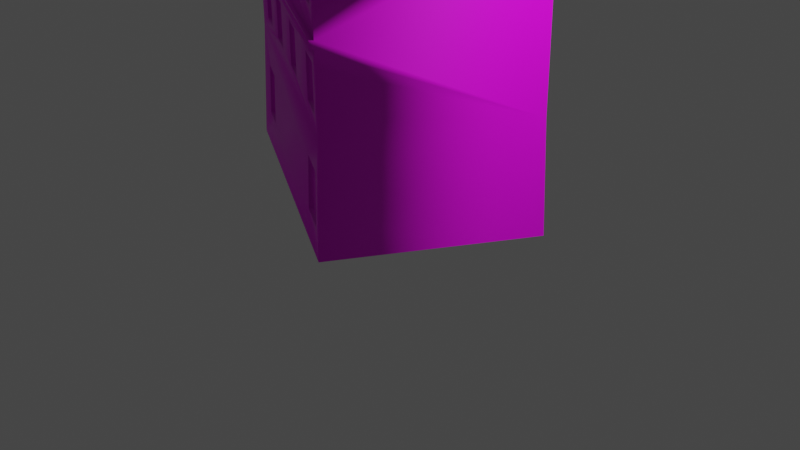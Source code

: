 # Source: lab7b.blend  (saved by Blender 4.1.24; exported with 4.5.12 LTS)
import bpy
from mathutils import Matrix  # noqa: F401  (used for matrix-valued properties, if any)

bpy.ops.wm.read_factory_settings(use_empty=True)
scene = bpy.context.scene
scene.name = 'Scene'

# ---- collections
col_collection = bpy.data.collections.new('Collection'); scene.collection.children.link(col_collection)

# ---- images (referenced by path relative to the original .blend; pixels are not part of the script)
import os
ASSET_DIR = os.environ.get("B2B_ASSET_DIR", "")  # directory of the original .blend (textures are referenced by path, not embedded)
HERE = os.path.dirname(os.path.abspath(__file__))  # packed textures are extracted next to this script under _unpacked/

def load_image(name, relpath, width, height, colorspace="sRGB"):
    """Load a texture the original file referenced (path relative to the .blend, or extracted next to this script)."""
    p = next((c for c in (os.path.join(HERE, relpath), os.path.join(ASSET_DIR, relpath)) if relpath and os.path.exists(c)), "")
    if p:
        img = bpy.data.images.load(p, check_existing=True)
        img.name = name
    else:  # same state as the original file: an image datablock whose file is absent (Cycles renders it pink)
        img = bpy.data.images.new(name, width, height)
        img.source = "FILE"
        img.filepath = "//" + (relpath or name)
    img.colorspace_settings.name = colorspace
    return img
img_texture_8_jpg = load_image('texture_8.JPG', 'texture_8.JPG', 1024, 1024, 'sRGB')

# ---- materials (node trees are filled in below, after node groups)
mat_material_10_texture_8_jpg = bpy.data.materials.new('material_10_texture_8.JPG')
mat_material_10_texture_8_jpg.use_transparent_shadow = False
mat_material_10_texture_8_jpg.diffuse_color = (0.64, 0.64, 0.64, 1.0)
mat_material_10_texture_8_jpg.roughness = 0.5

# ---- material node trees
mat_material_10_texture_8_jpg.use_nodes = True; mat_material_10_texture_8_jpg.node_tree.nodes.clear()
_N = mat_material_10_texture_8_jpg.node_tree.nodes; _L = mat_material_10_texture_8_jpg.node_tree.links
n0 = _N.new('ShaderNodeBsdfPrincipled'); n0.name = 'Principled BSDF'; n0.location = (10, 300)
n0.distribution = 'GGX'
n0.subsurface_method = 'BURLEY'
n0.inputs[3].default_value = 1.45
n0.inputs[27].default_value = (0.0, 0.0, 0.0, 1.0)
n0.inputs[28].default_value = 1.0
n1 = _N.new('ShaderNodeOutputMaterial'); n1.name = 'Material Output'; n1.location = (300, 300)
n2 = _N.new('ShaderNodeTexImage'); n2.name = 'Image Texture'; n2.location = (-300, 600)
n2.image = img_texture_8_jpg
_L.new(n0.outputs[0], n1.inputs[0])
_L.new(n2.outputs[0], n0.inputs[0])
n1.is_active_output = True

# ---- world
world_world = bpy.data.worlds.new('World'); scene.world = world_world
world_world.use_nodes = True; world_world.node_tree.nodes.clear()
_N = world_world.node_tree.nodes; _L = world_world.node_tree.links
n0 = _N.new('ShaderNodeOutputWorld'); n0.name = 'World Output'; n0.location = (300, 300)
n1 = _N.new('ShaderNodeBackground'); n1.name = 'Background'; n1.location = (10, 300)
n1.inputs[0].default_value = (0.05088, 0.05088, 0.05088, 1.0)
_L.new(n1.outputs[0], n0.inputs[0])
n0.is_active_output = True
world_world.color = (0.05088, 0.05088, 0.05088)
world_world.use_sun_shadow = False
world_world.sun_shadow_jitter_overblur = 0.0

# ---- cameras
cam_camera = bpy.data.cameras.new('Camera')
cam_camera.clip_end = 100.0
cam_camera.ortho_scale = 7.314

# ---- lights
light_light = bpy.data.lights.new('Light', 'POINT')
light_light.transmission_factor = 0.0
light_light.energy = 1000.0
light_light.shadow_soft_size = 0.1
light_light.shadow_maximum_resolution = 0.006
light_light.use_absolute_resolution = True

# ---- meshes
me_mesh_078_id613 = bpy.data.meshes.new('Mesh.078_ID613')
me_mesh_078_id613.from_pydata([(-0.2505, 0.6225, 0.1426), (-0.1845, 0.6222, 0.1803), (-0.1796, 0.6222, 0.1716), (-0.2455, 0.6225, 0.1339), (-0.3721, 0.08025, -0.2402), (-0.4181, 0.07962, -0.1598), (-0.3983, 0.07718, -0.1484), (-0.3523, 0.0778, -0.2289), (-0.3721, 0.08025, -0.2402), (-0.4181, 0.07962, -0.1598), (-0.3655, 1.006, -0.1825), (-0.2652, 0.7927, -0.3598), (-0.2473, 0.7926, -0.3496), (-0.3476, 1.006, -0.1723), (-0.3655, 1.022, -0.1824), (-0.02964, 1.02, 0.009678), (-0.2526, 0.7819, -0.382), (-0.4787, 0.7788, 0.01329), (0.1998, 0.7753, 0.4013), (-0.4917, 0.7731, 0.01678), (0.07316, 1.019, 0.06848), (-0.04445, 0.9912, 0.03204), (0.1941, 0.7695, 0.4113), (-0.2643, 0.7762, -0.3888), (0.313, 1.018, 0.2056), (-0.02962, 1.076, 0.01013), (0.07319, 1.075, 0.06893), (-0.0444, 1.072, 0.03268), (0.05863, 0.9896, 0.09209), (0.1944, 0.7686, 0.4107), (-0.4917, 0.763, 0.0167), (-0.4917, 0.7721, 0.01677), (-0.2643, 0.7662, -0.3888), (-0.2526, 0.7661, -0.3822), (0.4259, 0.7784, 0.006034), (0.05867, 1.071, 0.09275), (-0.4787, 0.763, 0.01316), (0.195, 0.7595, 0.4095), (0.4257, 0.3729, 0.002759), (0.1997, 0.5642, 0.3996), (0.1998, 0.7595, 0.4012), (-0.3825, 0.735, -0.1553), (-0.3492, 0.7355, -0.2135), (-0.3996, 0.7333, 0.0582), (-0.4787, 0.7337, 0.01292), (-0.4788, 0.6237, 0.01204), (-0.3996, 0.6233, 0.05731), (-0.4435, 0.7342, -0.04856), (-0.2865, 0.7363, -0.3231), (-0.2526, 0.7368, -0.3824), (-0.2526, 0.6268, -0.3833), (-0.4087, 0.172, 0.05563), (-0.3385, 0.1723, 0.09585), (-0.3336, 0.1723, 0.08717), (-0.4038, 0.172, 0.04695), (-0.4437, 0.6242, -0.04936), (-0.4425, 0.4162, -0.05315), (-0.4422, 0.5165, -0.05279), (-0.4336, 0.5164, -0.04783), (-0.4339, 0.4162, -0.04819), (-0.2866, 0.6263, -0.324), (-0.2866, 0.5186, -0.3248), (-0.2867, 0.4183, -0.3256), (-0.278, 0.4183, -0.3207), (-0.2779, 0.5186, -0.3199), (0.1997, 0.7302, 0.401), (0.1727, 0.7304, 0.3855), (0.1726, 0.6204, 0.3846), (-0.01451, 0.7313, 0.2784), (-0.08043, 0.7317, 0.2407), (-0.2504, 0.7326, 0.1435), (-0.3334, 0.733, 0.09602), (-0.3335, 0.623, 0.09513), (-0.08049, 0.6217, 0.2398), (-0.07552, 0.6217, 0.2312), (-0.07547, 0.7317, 0.232), (-0.2527, 0.5708, -0.3837), (-0.4788, 0.5677, 0.01158), (-0.3492, 0.6255, -0.2144), (-0.3826, 0.5173, -0.157), (-0.3493, 0.5177, -0.2153), (-0.3406, 0.5177, -0.2103), (-0.3739, 0.5173, -0.1521), (-0.3826, 0.625, -0.1562), (-0.4045, 0.6247, -0.1178), (-0.4044, 0.7347, -0.1169), (-0.3221, 0.4179, -0.2638), (-0.3134, 0.4178, -0.2588), (-0.3219, 0.7359, -0.2612), (-0.322, 0.6258, -0.2621), (-0.2644, 0.5709, -0.3904), (-0.4918, 0.5677, 0.01512), (0.1997, 0.6202, 0.4001), (-0.2644, 0.5521, -0.3906), (-0.2527, 0.5521, -0.3839), (-0.1845, 0.7322, 0.1812), (-0.1795, 0.7322, 0.1725), (-0.2455, 0.7326, 0.1348), (-0.0806, 0.4137, 0.2382), (-0.01468, 0.4133, 0.2759), (-0.00971, 0.4133, 0.2672), (-0.07563, 0.4137, 0.2295), (-0.4045, 0.517, -0.1187), (-0.4046, 0.4167, -0.1195), (-0.3959, 0.4167, -0.1145), (-0.3959, 0.517, -0.1137), (0.1949, 0.5642, 0.4079), (-0.4918, 0.549, 0.01497), (-0.2528, 0.4188, -0.385), (-0.4788, 0.549, 0.01143), (-0.01457, 0.6213, 0.2775), (0.1068, 0.7307, 0.3478), (0.1067, 0.6207, 0.3469), (-0.3335, 0.5152, 0.09426), (-0.3997, 0.5156, 0.05644), (-0.3947, 0.5156, 0.04776), (-0.3286, 0.5152, 0.08558), (0.1949, 0.5454, 0.4078), (-0.4789, 0.3733, 0.01001), (-0.2528, 0.3764, -0.3853), (-0.4143, 0.2966, -0.1196), (0.4299, 0.1119, -0.007002), (-0.3739, 0.625, -0.1512), (-0.3406, 0.6254, -0.2094), (-0.3958, 0.6247, -0.1129), (-0.3957, 0.7347, -0.112), (0.1066, 0.4127, 0.3452), (0.1725, 0.4124, 0.3829), (0.1775, 0.4124, 0.3743), (0.1116, 0.4127, 0.3365), (-0.009544, 0.7314, 0.2698), (-0.009601, 0.6213, 0.2689), (0.09534, 0.1741, 0.3445), (0.195, 0.1087, 0.4036), (-0.3494, 0.4175, -0.2161), (-0.322, 0.5181, -0.263), (0.1997, 0.5455, 0.3995), (-0.3997, 0.4153, 0.05563), (-0.4788, 0.516, 0.01116), (-0.4789, 0.4157, 0.01036), (-0.1847, 0.4142, 0.1786), (0.1996, 0.3698, 0.3981), (-0.4061, 0.2938, 0.05383), (-0.4872, 0.294, 0.007392), (-0.5, 0.1716, 0.003351), (-0.3361, 0.2936, 0.0939), (0.0968, 0.2925, 0.3417), (-0.435, 0.6241, -0.04439), (-0.3407, 0.4174, -0.2111), (-0.1846, 0.5145, 0.1794), (-0.08055, 0.5139, 0.239), (0.1003, 0.1741, 0.3358), (0.1018, 0.2925, 0.333), (0.1726, 0.5126, 0.3837), (0.1775, 0.5126, 0.3751), (-0.3827, 0.417, -0.1578), (-0.2505, 0.5148, 0.1417), (-0.3336, 0.415, 0.09345), (-0.2506, 0.4146, 0.1409), (-0.2778, 0.7363, -0.3181), (-0.3132, 0.7358, -0.2562), (-0.1796, 0.5145, 0.1708), (-0.1797, 0.4142, 0.17), (-0.3535, 0.2616, -0.2337), (-0.3989, 0.2637, -0.1537), (-0.3989, 0.2637, -0.1537), (0.1996, 0.4122, 0.3984), (0.1996, 0.5125, 0.3992), (-0.07558, 0.5139, 0.2303), (-0.3946, 0.7333, 0.04952), (-0.3285, 0.733, 0.08734), (-0.2779, 0.6263, -0.319), (0.1066, 0.513, 0.346), (0.1116, 0.513, 0.3374), (-0.2456, 0.5148, 0.1331), (0.1117, 0.7307, 0.3391), (0.1776, 0.7304, 0.3768), (0.1982, 0.2923, 0.3997), (0.174, 0.2923, 0.3859), (0.173, 0.1745, 0.389), (-0.01462, 0.5136, 0.2767), (0.1962, 0.1746, 0.4022), (-0.3311, 0.2936, 0.08522), (0.1776, 0.6204, 0.3759), (0.2113, 0.7855, 0.3813), (0.4144, 0.7883, 0.02628), (0.4008, 0.7883, 0.01852), (0.1977, 0.7856, 0.3735), (-0.2748, 0.08157, -0.4103), (-0.5097, 0.07838, 0.000264), (-0.3535, 0.2616, -0.2337), (-0.3946, 0.6233, 0.04863), (-0.3285, 0.623, 0.08645), (0.1117, 0.6207, 0.3382), (-0.3948, 0.4153, 0.04695), (-0.3286, 0.415, 0.08477), (-0.4011, 0.2938, 0.04515), (-0.2456, 0.4146, 0.1323), (0.179, 0.2923, 0.3772), (0.178, 0.1745, 0.3803), (-0.009656, 0.5136, 0.268), (-0.4349, 0.7342, -0.04359), (-0.3133, 0.6258, -0.2571), (-0.3738, 0.735, -0.1503), (-0.3405, 0.7355, -0.2085), (-0.3133, 0.5181, -0.258), (-0.374, 0.417, -0.1529), (-0.3337, 0.2591, -0.2224), (-0.3791, 0.2613, -0.1424), (-0.466, 0.79, -0.008725), (-0.4482, 0.7899, 0.001491), (0.313, 1.004, 0.2055), (0.2994, 1.004, 0.1978)], [], [(0, 1, 2, 3), (4, 5, 6, 7), (8, 9, 5, 4), (10, 11, 12, 13), (14, 15, 16), (14, 17, 18), (19, 17, 16), (15, 20, 16), (14, 21, 15), (18, 17, 22), (14, 18, 21), (22, 17, 19), (16, 23, 19), (20, 24, 16), (15, 25, 26), (26, 20, 15), (15, 21, 27), (27, 25, 15), (21, 18, 28), (19, 29, 22), (30, 31, 19), (32, 30, 19), (19, 23, 32), (32, 23, 16), (16, 33, 32), (24, 34, 16), (20, 18, 24), (26, 35, 28), (28, 20, 26), (26, 25, 35), (35, 25, 27), (35, 27, 21), (21, 28, 35), (20, 28, 18), (19, 31, 29), (32, 36, 30), (31, 30, 37), (33, 36, 32), (38, 34, 39), (33, 16, 34), (31, 37, 29), (37, 30, 36), (40, 37, 36), (41, 36, 42), (43, 44, 45), (45, 46, 43), (44, 47, 45), (48, 49, 50), (51, 52, 53, 54), (45, 47, 55), (56, 57, 58, 59), (48, 50, 60), (61, 62, 63, 64), (65, 66, 67), (68, 40, 69), (70, 71, 72), (72, 0, 70), (69, 73, 74, 75), (76, 77, 78), (79, 80, 81, 82), (83, 84, 85), (85, 41, 83), (62, 86, 87, 63), (42, 88, 89), (77, 76, 90), (90, 91, 77), (65, 92, 34), (93, 90, 76), (76, 94, 93), (1, 95, 96, 2), (95, 70, 97, 96), (65, 67, 92), (98, 99, 100, 101), (102, 103, 104, 105), (57, 102, 105, 58), (42, 89, 78), (106, 77, 91), (93, 107, 91), (91, 90, 93), (108, 62, 61), (93, 94, 109), (109, 107, 93), (110, 73, 39), (111, 68, 110), (110, 112, 111), (95, 1, 69), (113, 114, 115, 116), (106, 91, 107), (107, 117, 106), (39, 77, 106), (118, 119, 120), (121, 119, 38), (78, 83, 122, 123), (85, 84, 124, 125), (117, 107, 109), (126, 127, 128, 129), (110, 68, 130, 131), (69, 1, 73), (132, 52, 133), (86, 134, 80), (80, 135, 86), (136, 117, 109), (137, 114, 138), (137, 138, 139), (140, 118, 141), (142, 143, 144), (141, 145, 146), (84, 55, 147, 124), (80, 134, 148, 81), (149, 150, 136), (146, 132, 151, 152), (127, 153, 154, 128), (139, 138, 57), (142, 144, 51), (73, 110, 131, 74), (118, 155, 134), (155, 103, 102), (102, 79, 155), (156, 113, 157), (157, 158, 156), (109, 80, 79), (139, 57, 56), (88, 48, 159, 160), (140, 149, 161, 162), (146, 145, 52), (120, 163, 164), (9, 164, 165, 5), (166, 167, 153), (153, 127, 166), (150, 98, 101, 168), (71, 43, 169, 170), (48, 60, 171, 159), (146, 52, 132), (153, 172, 173, 154), (144, 164, 9), (149, 156, 174, 161), (66, 111, 175, 176), (149, 140, 150), (177, 178, 179), (172, 180, 99), (99, 126, 172), (150, 140, 98), (177, 179, 181), (52, 145, 182, 53), (67, 66, 176, 183), (29, 37, 40), (22, 29, 18), (40, 65, 34), (39, 106, 136), (106, 117, 136), (18, 29, 40), (39, 136, 38), (184, 185, 186, 187), (136, 167, 38), (18, 40, 34), (38, 166, 141), (133, 121, 181), (177, 121, 38), (141, 177, 38), (121, 177, 181), (92, 39, 34), (38, 167, 166), (34, 38, 76), (119, 108, 38), (76, 50, 34), (38, 108, 94), (94, 76, 38), (49, 33, 34), (34, 50, 49), (121, 188, 119), (120, 143, 118), (119, 188, 163), (163, 120, 119), (188, 8, 163), (9, 189, 144), (144, 143, 120), (120, 164, 144), (163, 8, 4, 190), (134, 86, 119), (62, 108, 119), (119, 118, 134), (56, 103, 118), (118, 139, 56), (86, 62, 119), (103, 155, 118), (79, 102, 109), (57, 138, 109), (94, 108, 61), (135, 80, 94), (94, 61, 135), (57, 109, 102), (94, 80, 109), (45, 55, 77), (83, 78, 77), (55, 84, 77), (76, 78, 89), (60, 50, 76), (84, 83, 77), (89, 60, 76), (85, 47, 36), (44, 36, 47), (33, 49, 48), (88, 42, 33), (33, 48, 88), (85, 36, 41), (33, 42, 36), (95, 69, 40), (68, 111, 40), (66, 65, 40), (40, 36, 95), (44, 43, 36), (71, 70, 36), (111, 66, 40), (70, 95, 36), (36, 43, 71), (73, 1, 39), (72, 46, 77), (45, 77, 46), (39, 92, 67), (67, 112, 39), (1, 72, 77), (39, 112, 110), (1, 77, 39), (172, 153, 136), (167, 136, 153), (109, 138, 114), (114, 113, 109), (156, 149, 109), (180, 172, 136), (149, 136, 109), (109, 113, 156), (180, 136, 150), (127, 126, 141), (98, 140, 141), (126, 99, 141), (141, 166, 127), (139, 118, 137), (158, 157, 118), (137, 118, 157), (141, 99, 98), (140, 158, 118), (178, 177, 141), (141, 118, 145), (118, 143, 142), (146, 178, 141), (118, 142, 145), (144, 189, 51), (133, 181, 179), (179, 132, 133), (52, 51, 189), (189, 133, 52), (169, 191, 170), (170, 191, 192), (176, 175, 193), (193, 183, 176), (97, 3, 96), (96, 3, 2), (130, 75, 74), (74, 131, 130), (116, 115, 194), (194, 195, 116), (182, 196, 53), (196, 54, 53), (161, 174, 197), (197, 162, 161), (198, 152, 151), (154, 173, 129), (129, 128, 154), (198, 151, 199), (200, 101, 100), (168, 101, 200), (157, 113, 116, 195), (158, 140, 162, 197), (111, 112, 193, 175), (179, 178, 198, 199), (145, 142, 196, 182), (156, 158, 197, 174), (43, 46, 191, 169), (70, 0, 3, 97), (112, 67, 183, 193), (72, 71, 170, 192), (99, 180, 200, 100), (68, 69, 75, 130), (180, 150, 168, 200), (178, 146, 152, 198), (172, 126, 129, 173), (114, 137, 194, 115), (132, 179, 199, 151), (46, 72, 192, 191), (137, 157, 195, 194), (142, 51, 54, 196), (201, 125, 124), (160, 159, 171), (147, 201, 124), (202, 160, 171), (122, 203, 123), (203, 204, 123), (63, 87, 205), (205, 64, 63), (148, 206, 82), (82, 81, 148), (58, 105, 104), (59, 58, 104), (41, 42, 204, 203), (135, 61, 64, 205), (89, 88, 160, 202), (103, 56, 59, 104), (134, 155, 206, 148), (155, 79, 82, 206), (86, 135, 205, 87), (42, 78, 123, 204), (55, 47, 201, 147), (60, 89, 202, 171), (47, 85, 125, 201), (83, 41, 203, 122), (165, 190, 207, 208), (164, 163, 190, 165), (208, 7, 6), (208, 207, 7), (190, 4, 7, 207), (5, 165, 208, 6), (10, 209, 17, 14), (209, 11, 16, 17), (11, 10, 14, 16), (210, 13, 12), (11, 209, 210, 12), (209, 10, 13, 210), (184, 211, 24, 18), (211, 185, 34, 24), (185, 184, 18, 34), (212, 187, 186), (185, 211, 212, 186), (211, 184, 187, 212)])
me_mesh_078_id613.polygons.foreach_set('use_smooth', [0, 0, 0, 1, 1, 1, 1, 1, 1, 1, 1, 1, 1, 1, 1, 1, 1, 1, 1, 1, 1, 1, 1, 1, 1, 1, 1, 1, 1, 1, 1, 1, 1, 1, 1, 1, 1, 1, 1, 1, 1, 1, 1, 1, 1, 1, 1, 1, 1, 1, 1, 1, 1, 1, 1, 1, 1, 1, 1, 1, 1, 1, 1, 1, 1, 1, 1, 1, 1, 1, 1, 1, 1, 1, 1, 1, 1, 1, 1, 1, 1, 1, 1, 1, 1, 1, 1, 1, 1, 1, 1, 1, 1, 1, 1, 1, 1, 1, 1, 1, 1, 1, 1, 1, 1, 1, 1, 1, 1, 1, 1, 1, 1, 1, 1, 1, 1, 1, 1, 1, 1, 1, 1, 1, 1, 1, 1, 1, 1, 1, 1, 1, 1, 1, 1, 1, 1, 1, 1, 1, 1, 1, 1, 1, 1, 1, 1, 1, 1, 1, 1, 1, 1, 1, 1, 1, 1, 1, 1, 1, 1, 1, 1, 1, 1, 1, 1, 1, 1, 1, 1, 1, 1, 1, 1, 1, 1, 1, 1, 1, 1, 1, 1, 1, 1, 1, 1, 1, 1, 1, 1, 1, 1, 1, 1, 1, 1, 1, 1, 1, 1, 1, 1, 1, 1, 1, 1, 1, 1, 1, 1, 1, 1, 1, 1, 1, 1, 1, 1, 1, 1, 1, 1, 1, 1, 1, 1, 1, 1, 1, 1, 1, 1, 1, 1, 1, 1, 1, 1, 1, 1, 1, 1, 1, 1, 1, 1, 1, 1, 1, 1, 1, 1, 1, 1, 1, 1, 1, 1, 1, 1, 1, 1, 1, 1, 1, 1, 1, 1, 1, 1, 1, 1, 1, 1, 1, 1, 1, 1, 1, 1, 1, 1, 1, 1, 1, 1, 1, 1, 1, 1, 1, 1, 1, 1, 1, 1, 1, 1, 1, 1, 1, 1, 1, 1, 1, 1, 1, 1, 1, 1, 1, 1, 1, 1, 1, 1, 1, 1, 1, 1, 1, 1, 1, 1, 1, 1, 1, 1, 1, 1, 1, 1])
_k = set([(0, 3), (0, 72), (1, 2), (1, 72), (2, 3), (4, 7), (4, 8), (5, 6), (5, 9), (6, 7), (8, 188), (9, 189), (10, 11), (10, 209), (11, 209), (12, 13), (12, 210), (13, 210), (14, 15), (14, 16), (14, 17), (15, 20), (15, 21), (15, 25), (16, 17), (16, 19), (16, 23), (16, 34), (17, 18), (17, 19), (17, 22), (19, 22), (19, 23), (19, 29), (19, 30), (19, 31), (20, 24), (20, 26), (20, 28), (21, 27), (21, 28), (23, 32), (24, 34), (25, 26), (25, 27), (26, 35), (27, 35), (28, 35), (29, 31), (30, 31), (30, 32), (30, 37), (31, 37), (32, 33), (33, 36), (33, 49), (36, 37), (36, 40), (36, 44), (38, 119), (39, 77), (44, 45), (45, 77), (49, 50), (50, 76), (76, 77), (76, 90), (90, 91), (90, 93), (91, 106), (91, 107), (93, 94), (93, 107), (94, 108), (94, 109), (106, 107), (107, 117), (108, 119), (109, 117), (109, 136), (109, 138), (118, 119), (118, 139), (118, 141), (118, 143), (119, 188), (121, 133), (121, 188), (133, 189), (138, 139), (143, 144), (144, 189)])
me_mesh_078_id613.attributes.new('sharp_edge', 'BOOLEAN', 'EDGE').data.foreach_set('value', [ (min(e.vertices), max(e.vertices)) in _k for e in me_mesh_078_id613.edges])
_uv = me_mesh_078_id613.uv_layers.new(name='UVMap')
_uv.uv.foreach_set('vector', [0.0, 0.0, 0.0, 0.0, 0.0, 0.0, 0.0, 0.0, 0.0, 0.0, 0.0, 0.0, 0.0, 0.0, 0.0, 0.0, 0.0, 0.0, 0.0, 0.0, 0.0, 0.0, 0.0, 0.0, 0.4248, 0.3679, 0.2866, 0.5331, 0.2866, 0.5331, 0.4248, 0.3679, 0.3746, 0.9957, 0.189, 0.9952, 0.371, 0.6861, 0.02261, 0.8796, 0.02325, 0.7321, 0.3707, 0.7337, 1.307, -0.8, 1.31, -0.7978, 1.417, -0.7978, 0.189, 0.9952, 0.1358, 0.9953, 0.371, 0.6861, 0.02261, 0.8796, 0.194, 0.8629, 0.1946, 0.8804, 1.356, -0.8003, 1.172, -0.7971, 1.356, -0.7976, 0.02261, 0.8796, 0.3707, 0.7337, 0.194, 0.8629, 1.356, -0.7976, 1.172, -0.7971, 1.17, -0.7948, 1.417, -0.7978, 1.417, -0.8009, 1.307, -0.8, 0.1358, 0.9953, 0.005073, 0.9956, 0.371, 0.6861, 0.9949, 0.3152, 0.9955, 0.3605, 0.8992, 0.3618, 0.8992, 0.3618, 0.8986, 0.3165, 0.9949, 0.3152, 0.7568, 0.3183, 0.7785, 0.2948, 0.7793, 0.3604, 0.7793, 0.3604, 0.7574, 0.3636, 0.7568, 0.3183, 0.194, 0.8629, 0.3707, 0.7337, 0.247, 0.8625, 1.55, -0.7957, 1.364, -0.7959, 1.364, -0.7957, 1.309, -0.7982, 1.309, -0.7959, 1.309, -0.7957, 1.418, -0.7982, 1.309, -0.7982, 1.309, -0.7957, 1.309, -0.7957, 1.418, -0.7957, 1.418, -0.7982, 0.6083, -0.2234, 0.6083, -0.2159, 0.6178, -0.2116, 0.6178, -0.2116, 0.6178, -0.2234, 0.6083, -0.2234, 0.005073, 0.9956, 0.004917, 0.6869, 0.371, 0.6861, 0.2473, 0.8806, 0.3707, 0.7337, 0.3701, 0.8811, 0.8992, 0.3618, 0.8764, 0.359, 0.8755, 0.2927, 0.8755, 0.2927, 0.8986, 0.3165, 0.8992, 0.3618, 0.5414, 1.823, 0.5414, 1.75, 0.5243, 1.822, 0.5243, 1.822, 0.5414, 1.75, 0.5249, 1.749, 0.8764, 0.359, 0.7793, 0.3604, 0.7785, 0.2948, 0.7785, 0.2948, 0.8755, 0.2927, 0.8764, 0.359, 0.2473, 0.8806, 0.247, 0.8625, 0.3707, 0.7337, 1.55, -0.7957, 1.55, -0.7959, 1.364, -0.7959, 1.309, -0.8009, 1.416, -0.7978, 1.418, -0.8, 1.55, -0.7959, 1.55, -0.7982, 1.364, -0.7982, 1.309, -0.7978, 1.416, -0.7978, 1.309, -0.8009, 0.384, 0.2096, 0.384, 0.5347, 0.01878, 0.3655, 1.18, -0.7982, 1.18, -0.7943, 1.364, -0.7943, 1.55, -0.7959, 1.364, -0.7982, 1.364, -0.7959, 1.342, -0.7998, 1.155, -0.8014, 1.158, -0.7992, 1.342, -0.7976, 1.342, -0.7998, 1.158, -0.7992, 1.267, 1.497, 1.133, 1.519, 1.313, 1.497, 1.718, 1.489, 1.764, 1.489, 1.764, 1.407, 1.764, 1.407, 1.718, 1.407, 1.718, 1.489, 1.133, 1.497, 1.182, 1.497, 1.133, 1.415, 1.4, 1.497, 1.447, 1.497, 1.447, 1.415, 1.493, 1.893, 1.681, 1.07, 1.681, 1.07, 1.493, 1.893, 1.133, 1.415, 1.182, 1.497, 1.182, 1.415, 1.183, 1.259, 1.184, 1.334, 1.184, 1.334, 1.183, 1.259, 1.4, 1.497, 1.447, 1.415, 1.4, 1.415, 1.4, 1.334, 1.4, 1.259, 1.4, 1.259, 1.4, 1.334, 1.37, 1.489, 1.385, 1.489, 1.385, 1.407, 1.494, 1.489, 1.37, 1.511, 1.533, 1.489, 1.631, 1.489, 1.679, 1.489, 1.679, 1.407, 1.679, 1.407, 1.631, 1.407, 1.631, 1.489, 1.533, 1.489, 1.533, 1.407, 1.533, 1.407, 1.533, 1.489, 1.447, 1.373, 1.133, 1.373, 1.313, 1.415, 1.267, 1.334, 1.313, 1.334, 1.313, 1.334, 1.267, 1.334, 1.267, 1.415, 1.236, 1.415, 1.236, 1.497, 1.236, 1.497, 1.267, 1.497, 1.267, 1.415, 1.4, 1.259, 1.351, 1.259, 1.351, 1.259, 1.4, 1.259, 1.313, 1.497, 1.351, 1.497, 1.351, 1.415, 1.31, -0.7978, 1.417, -0.7978, 1.417, -0.8009, 1.417, -0.8009, 1.307, -0.8, 1.31, -0.7978, 0.01878, 0.4986, 0.01878, 0.4103, 0.384, 0.5347, 1.17, -0.8005, 1.17, -0.7959, 1.173, -0.7959, 1.173, -0.7959, 1.173, -0.8005, 1.17, -0.8005, 1.593, 1.407, 1.593, 1.489, 1.593, 1.489, 1.593, 1.407, 1.593, 1.489, 1.631, 1.489, 1.631, 1.489, 1.593, 1.489, 1.37, 1.489, 1.385, 1.407, 1.37, 1.407, 1.533, 1.251, 1.494, 1.251, 1.494, 1.251, 1.533, 1.251, 1.236, 1.334, 1.236, 1.259, 1.236, 1.259, 1.236, 1.334, 1.184, 1.334, 1.236, 1.334, 1.236, 1.334, 1.184, 1.334, 1.313, 1.497, 1.351, 1.415, 1.313, 1.415, 1.356, -0.798, 1.172, -0.7971, 1.17, -0.7948, 1.411, -0.8005, 1.302, -0.8005, 1.302, -0.7959, 1.302, -0.7959, 1.411, -0.7959, 1.411, -0.8005, 1.447, 1.259, 1.4, 1.259, 1.4, 1.334, 1.309, -0.8009, 1.309, -0.7978, 1.416, -0.7978, 1.416, -0.7978, 1.418, -0.8, 1.309, -0.8009, 1.494, 1.407, 1.533, 1.407, 1.37, 1.365, 1.424, 1.489, 1.494, 1.489, 1.494, 1.407, 1.494, 1.407, 1.424, 1.407, 1.424, 1.489, 1.593, 1.489, 1.593, 1.407, 1.533, 1.489, 1.679, 1.326, 1.718, 1.326, 1.718, 1.326, 1.679, 1.326, 1.357, -0.7959, 1.543, -0.7959, 1.543, -0.8005, 1.543, -0.8005, 1.357, -0.8005, 1.357, -0.7959, 1.356, -0.8003, 1.172, -0.7971, 1.356, -0.798, 1.133, 1.227, 1.447, 1.227, 1.232, 1.169, 0.1439, 0.005513, 0.7695, 0.2407, 0.1361, 0.2172, 1.313, 1.415, 1.267, 1.415, 1.267, 1.415, 1.313, 1.415, 1.236, 1.497, 1.236, 1.415, 1.236, 1.415, 1.236, 1.497, 1.342, -0.7998, 1.155, -0.8014, 1.158, -0.7992, 1.424, 1.251, 1.385, 1.251, 1.385, 1.251, 1.424, 1.251, 1.494, 1.407, 1.494, 1.489, 1.494, 1.489, 1.494, 1.407, 1.533, 1.489, 1.593, 1.407, 1.533, 1.407, 0.1656, 0.3912, 0.6222, 0.3917, 0.05993, 0.4512, 1.351, 1.259, 1.313, 1.259, 1.313, 1.334, 1.313, 1.334, 1.351, 1.334, 1.351, 1.259, 1.342, -0.7976, 1.342, -0.7998, 1.158, -0.7992, 1.718, 1.251, 1.718, 1.326, 1.764, 1.326, 1.718, 1.251, 1.764, 1.326, 1.764, 1.251, 1.593, 1.251, 1.764, 1.219, 1.37, 1.219, 0.6946, 0.2805, 0.7799, 0.2801, 0.7922, 0.3919, 0.05827, 0.2126, 0.6209, 0.2809, 0.1655, 0.283, 1.236, 1.415, 1.182, 1.415, 1.182, 1.415, 1.236, 1.415, 1.313, 1.334, 1.313, 1.259, 1.313, 1.259, 1.313, 1.334, 1.593, 1.326, 1.533, 1.326, 1.37, 1.351, 1.429, 1.161, 1.428, 1.073, 1.428, 1.073, 1.429, 1.161, 1.385, 1.251, 1.385, 1.326, 1.385, 1.326, 1.385, 1.251, 1.133, 1.259, 1.133, 1.334, 1.184, 1.334, 0.6946, 0.2805, 0.7922, 0.3919, 0.6961, 0.3918, 1.533, 1.407, 1.494, 1.407, 1.494, 1.407, 1.533, 1.407, 1.133, 1.227, 1.267, 1.259, 1.313, 1.259, 1.267, 1.259, 1.236, 1.259, 1.236, 1.334, 1.236, 1.334, 1.267, 1.334, 1.267, 1.259, 1.631, 1.326, 1.679, 1.326, 1.679, 1.251, 1.679, 1.251, 1.631, 1.251, 1.631, 1.326, 1.133, 1.359, 1.313, 1.334, 1.267, 1.334, 1.133, 1.259, 1.184, 1.334, 1.183, 1.259, 1.351, 1.497, 1.4, 1.497, 1.4, 1.497, 1.351, 1.497, 1.593, 1.251, 1.593, 1.326, 1.593, 1.326, 1.593, 1.251, 0.1655, 0.283, 0.6209, 0.2809, 0.6222, 0.3917, 1.232, 1.169, 1.321, 1.143, 1.258, 1.145, 1.254, 1.007, 1.258, 1.145, 1.258, 1.145, 1.254, 1.007, 1.37, 1.251, 1.37, 1.326, 1.385, 1.326, 1.385, 1.326, 1.385, 1.251, 1.37, 1.251, 1.533, 1.326, 1.533, 1.251, 1.533, 1.251, 1.533, 1.326, 1.679, 1.489, 1.718, 1.489, 1.718, 1.489, 1.679, 1.489, 1.4, 1.497, 1.4, 1.415, 1.4, 1.415, 1.4, 1.497, 0.1655, 0.283, 0.6222, 0.3917, 0.1656, 0.3912, 1.385, 1.326, 1.424, 1.326, 1.424, 1.326, 1.385, 1.326, 1.129, 1.077, 1.258, 1.145, 1.254, 1.007, 1.593, 1.326, 1.631, 1.326, 1.631, 1.326, 1.593, 1.326, 1.385, 1.489, 1.424, 1.489, 1.424, 1.489, 1.385, 1.489, 1.593, 1.326, 1.593, 1.251, 1.533, 1.326, 0.05876, 0.2835, 0.08419, 0.2834, 0.08388, 0.3911, 1.424, 1.326, 1.494, 1.326, 1.494, 1.251, 1.494, 1.251, 1.424, 1.251, 1.424, 1.326, 1.533, 1.326, 1.593, 1.251, 1.533, 1.251, 0.05876, 0.2835, 0.08388, 0.3911, 0.05951, 0.391, 1.681, 1.07, 1.68, 1.161, 1.68, 1.161, 1.681, 1.07, 1.385, 1.407, 1.385, 1.489, 1.385, 1.489, 1.385, 1.407, 1.364, -0.7959, 1.342, -0.7998, 1.37, 1.511, 1.364, -0.7957, 1.364, -0.7959, 1.356, -0.8003, 0.01878, 0.5221, 0.01878, 0.4986, 0.384, 0.5347, 1.356, -0.8003, 1.357, -0.7959, 1.37, 1.351, 1.357, -0.7959, 1.342, -0.7998, 1.37, 1.351, 1.356, -0.8003, 1.364, -0.7959, 1.37, 1.511, 0.01878, 0.3655, 0.01878, 0.3504, 0.384, 0.2096, 1.345, -0.6091, 1.201, 1.625, 1.201, 1.625, 1.345, -0.6091, 0.01878, 0.3504, 0.01878, 0.324, 0.384, 0.2096, 1.356, -0.8003, 1.37, 1.511, 1.196, 1.688, 0.384, 0.2096, 0.01878, 0.2436, 0.01878, 0.2096, 0.01171, 0.0002038, 0.391, 0.0002038, 0.01347, 0.05302, 0.01666, 0.1474, 0.391, 0.0002038, 0.384, 0.2096, 0.01878, 0.2096, 0.01666, 0.1474, 0.384, 0.2096, 0.391, 0.0002038, 0.01666, 0.1474, 0.01347, 0.05302, 0.01878, 0.4103, 0.01878, 0.3655, 0.384, 0.5347, 0.384, 0.2096, 0.01878, 0.324, 0.01878, 0.2436, 0.1409, 0.5347, 0.1361, 0.2172, 0.7651, 0.4038, 0.7695, 0.2407, 0.7682, 0.275, 0.1361, 0.2172, 0.7651, 0.4038, 0.7648, 0.4473, 0.1409, 0.5347, 0.1361, 0.2172, 0.7682, 0.275, 0.7642, 0.383, 0.7642, 0.383, 0.7651, 0.4038, 0.1361, 0.2172, 0.7659, 0.503, 0.7656, 0.5254, 0.1409, 0.5347, 0.1409, 0.5347, 0.7648, 0.4473, 0.7659, 0.503, 0.1439, 0.005513, 0.8029, 0.002374, 0.7695, 0.2407, 1.232, 1.169, 1.131, 1.168, 1.133, 1.227, 1.447, 1.227, 1.453, 1.007, 1.321, 1.143, 1.321, 1.143, 1.232, 1.169, 1.447, 1.227, 1.453, 1.007, 1.318, 1.007, 1.321, 1.143, 1.254, 1.007, 1.127, 1.007, 1.129, 1.077, 1.129, 1.077, 1.131, 1.168, 1.232, 1.169, 1.232, 1.169, 1.258, 1.145, 1.129, 1.077, 1.321, 1.143, 1.318, 1.007, 1.318, 1.007, 1.321, 1.143, 1.313, 1.259, 1.351, 1.259, 1.447, 1.227, 1.4, 1.259, 1.447, 1.259, 1.447, 1.227, 1.447, 1.227, 1.133, 1.227, 1.313, 1.259, 1.183, 1.259, 1.236, 1.259, 1.133, 1.227, 1.133, 1.227, 1.133, 1.259, 1.183, 1.259, 1.351, 1.259, 1.4, 1.259, 1.447, 1.227, 1.236, 1.259, 1.267, 1.259, 1.133, 1.227, 1.267, 1.334, 1.236, 1.334, 1.133, 1.359, 1.184, 1.334, 1.133, 1.334, 1.133, 1.359, 1.447, 1.359, 1.447, 1.259, 1.4, 1.334, 1.351, 1.334, 1.313, 1.334, 1.447, 1.359, 1.447, 1.359, 1.4, 1.334, 1.351, 1.334, 1.184, 1.334, 1.133, 1.359, 1.236, 1.334, 1.447, 1.359, 1.313, 1.334, 1.133, 1.359, 1.133, 1.415, 1.182, 1.415, 1.133, 1.373, 1.267, 1.415, 1.313, 1.415, 1.133, 1.373, 1.182, 1.415, 1.236, 1.415, 1.133, 1.373, 1.447, 1.373, 1.313, 1.415, 1.351, 1.415, 1.4, 1.415, 1.447, 1.415, 1.447, 1.373, 1.236, 1.415, 1.267, 1.415, 1.133, 1.373, 1.351, 1.415, 1.4, 1.415, 1.447, 1.373, 1.236, 1.497, 1.182, 1.497, 1.133, 1.519, 1.133, 1.497, 1.133, 1.519, 1.182, 1.497, 1.447, 1.519, 1.447, 1.497, 1.4, 1.497, 1.351, 1.497, 1.313, 1.497, 1.447, 1.519, 1.447, 1.519, 1.4, 1.497, 1.351, 1.497, 1.236, 1.497, 1.133, 1.519, 1.267, 1.497, 1.447, 1.519, 1.313, 1.497, 1.133, 1.519, 1.593, 1.489, 1.533, 1.489, 1.37, 1.511, 1.494, 1.489, 1.424, 1.489, 1.37, 1.511, 1.385, 1.489, 1.37, 1.489, 1.37, 1.511, 1.37, 1.511, 1.764, 1.511, 1.593, 1.489, 1.764, 1.489, 1.718, 1.489, 1.764, 1.511, 1.679, 1.489, 1.631, 1.489, 1.764, 1.511, 1.424, 1.489, 1.385, 1.489, 1.37, 1.511, 1.631, 1.489, 1.593, 1.489, 1.764, 1.511, 1.764, 1.511, 1.718, 1.489, 1.679, 1.489, 1.533, 1.407, 1.593, 1.407, 1.37, 1.365, 1.679, 1.407, 1.718, 1.407, 1.764, 1.365, 1.764, 1.407, 1.764, 1.365, 1.718, 1.407, 1.37, 1.365, 1.37, 1.407, 1.385, 1.407, 1.385, 1.407, 1.424, 1.407, 1.37, 1.365, 1.593, 1.407, 1.679, 1.407, 1.764, 1.365, 1.37, 1.365, 1.424, 1.407, 1.494, 1.407, 1.593, 1.407, 1.764, 1.365, 1.37, 1.365, 1.424, 1.326, 1.385, 1.326, 1.37, 1.351, 1.37, 1.326, 1.37, 1.351, 1.385, 1.326, 1.764, 1.351, 1.764, 1.326, 1.718, 1.326, 1.718, 1.326, 1.679, 1.326, 1.764, 1.351, 1.631, 1.326, 1.593, 1.326, 1.764, 1.351, 1.494, 1.326, 1.424, 1.326, 1.37, 1.351, 1.593, 1.326, 1.37, 1.351, 1.764, 1.351, 1.764, 1.351, 1.679, 1.326, 1.631, 1.326, 1.494, 1.326, 1.37, 1.351, 1.533, 1.326, 1.385, 1.251, 1.424, 1.251, 1.37, 1.219, 1.533, 1.251, 1.593, 1.251, 1.37, 1.219, 1.424, 1.251, 1.494, 1.251, 1.37, 1.219, 1.37, 1.219, 1.37, 1.251, 1.385, 1.251, 1.764, 1.251, 1.764, 1.219, 1.718, 1.251, 1.631, 1.251, 1.679, 1.251, 1.764, 1.219, 1.718, 1.251, 1.764, 1.219, 1.679, 1.251, 1.37, 1.219, 1.494, 1.251, 1.533, 1.251, 1.593, 1.251, 1.631, 1.251, 1.764, 1.219, 0.08419, 0.2834, 0.05876, 0.2835, 0.05827, 0.2126, 0.05827, 0.2126, 0.772, 0.2077, 0.6209, 0.2809, 0.772, 0.2077, 0.7799, 0.2801, 0.6946, 0.2805, 0.1655, 0.283, 0.08419, 0.2834, 0.05827, 0.2126, 0.772, 0.2077, 0.6946, 0.2805, 0.6209, 0.2809, 0.7922, 0.3919, 0.8015, 0.477, 0.6961, 0.3918, 0.05993, 0.4512, 0.05951, 0.391, 0.08388, 0.3911, 0.08388, 0.3911, 0.1656, 0.3912, 0.05993, 0.4512, 0.6222, 0.3917, 0.6961, 0.3918, 0.8015, 0.477, 0.8015, 0.477, 0.05993, 0.4512, 0.6222, 0.3917, 1.492, 1.997, 1.492, 1.898, 1.428, 1.997, 1.428, 1.997, 1.492, 1.898, 1.428, 1.898, 1.427, 1.995, 1.491, 1.995, 1.491, 1.896, 1.491, 1.896, 1.427, 1.896, 1.427, 1.995, 1.496, 1.998, 1.496, 1.894, 1.427, 1.998, 1.427, 1.998, 1.496, 1.894, 1.427, 1.894, 1.424, 1.994, 1.494, 1.994, 1.494, 1.895, 1.494, 1.895, 1.424, 1.895, 1.424, 1.994, 1.428, 1.997, 1.49, 1.997, 1.49, 1.898, 1.49, 1.898, 1.428, 1.898, 1.428, 1.997, 1.424, 1.994, 1.492, 1.993, 1.425, 1.893, 1.492, 1.993, 1.493, 1.893, 1.425, 1.893, 1.43, 1.998, 1.495, 1.998, 1.495, 1.894, 1.495, 1.894, 1.43, 1.894, 1.43, 1.998, 1.66, 0.5752, 1.615, 0.5754, 1.615, 0.6639, 1.429, 1.996, 1.491, 1.996, 1.491, 1.896, 1.491, 1.896, 1.429, 1.896, 1.429, 1.996, 1.66, 0.5752, 1.615, 0.6639, 1.66, 0.6634, 1.426, 1.996, 1.493, 1.897, 1.426, 1.897, 1.493, 1.996, 1.493, 1.897, 1.426, 1.996, 1.679, 1.251, 1.679, 1.326, 1.679, 1.326, 1.679, 1.251, 1.631, 1.251, 1.593, 1.251, 1.593, 1.251, 1.631, 1.251, 1.424, 1.489, 1.424, 1.407, 1.424, 1.407, 1.424, 1.489, 1.383, 1.073, 1.384, 1.161, 1.384, 1.161, 1.383, 1.073, 1.68, 1.161, 1.721, 1.16, 1.721, 1.16, 1.68, 1.161, 1.631, 1.326, 1.631, 1.251, 1.631, 1.251, 1.631, 1.326, 1.718, 1.489, 1.718, 1.407, 1.718, 1.407, 1.718, 1.489, 1.631, 1.489, 1.631, 1.407, 1.631, 1.407, 1.631, 1.489, 1.424, 1.407, 1.385, 1.407, 1.385, 1.407, 1.424, 1.407, 1.679, 1.407, 1.679, 1.489, 1.679, 1.489, 1.679, 1.407, 1.494, 1.251, 1.494, 1.326, 1.494, 1.326, 1.494, 1.251, 1.494, 1.489, 1.533, 1.489, 1.533, 1.489, 1.494, 1.489, 1.494, 1.326, 1.533, 1.326, 1.533, 1.326, 1.494, 1.326, 1.384, 1.161, 1.429, 1.161, 1.429, 1.161, 1.384, 1.161, 1.424, 1.326, 1.424, 1.251, 1.424, 1.251, 1.424, 1.326, 1.718, 1.326, 1.718, 1.251, 1.718, 1.251, 1.718, 1.326, 1.615, 0.6639, 1.383, 1.073, 1.383, 1.073, 1.615, 0.6639, 1.718, 1.407, 1.679, 1.407, 1.679, 1.407, 1.718, 1.407, 1.718, 1.251, 1.679, 1.251, 1.679, 1.251, 1.718, 1.251, 1.721, 1.16, 1.721, 1.069, 1.721, 1.069, 1.721, 1.16, 1.425, 1.995, 1.499, 1.995, 1.499, 1.893, 1.425, 1.997, 1.491, 1.997, 1.491, 1.895, 1.425, 1.893, 1.425, 1.995, 1.499, 1.893, 1.425, 1.895, 1.425, 1.997, 1.491, 1.895, 1.43, 1.896, 1.43, 1.998, 1.492, 1.896, 1.43, 1.998, 1.492, 1.998, 1.492, 1.896, 0.4986, 1.894, 0.4309, 1.894, 0.4309, 1.997, 0.4309, 1.997, 0.4986, 1.997, 0.4986, 1.894, 0.4937, 1.894, 0.43, 1.894, 0.43, 1.997, 0.43, 1.997, 0.4937, 1.997, 0.4937, 1.894, 0.4261, 1.997, 0.4982, 1.997, 0.4982, 1.894, 0.4257, 1.894, 0.4261, 1.997, 0.4982, 1.894, 1.267, 1.497, 1.313, 1.497, 1.313, 1.497, 1.267, 1.497, 1.351, 1.334, 1.4, 1.334, 1.4, 1.334, 1.351, 1.334, 1.351, 1.415, 1.351, 1.497, 1.351, 1.497, 1.351, 1.415, 1.236, 1.259, 1.183, 1.259, 1.183, 1.259, 1.236, 1.259, 1.313, 1.259, 1.267, 1.259, 1.267, 1.259, 1.313, 1.259, 1.267, 1.259, 1.267, 1.334, 1.267, 1.334, 1.267, 1.259, 1.351, 1.259, 1.351, 1.334, 1.351, 1.334, 1.351, 1.259, 1.313, 1.497, 1.313, 1.415, 1.313, 1.415, 1.313, 1.497, 1.182, 1.415, 1.182, 1.497, 1.182, 1.497, 1.182, 1.415, 1.4, 1.415, 1.351, 1.415, 1.351, 1.415, 1.4, 1.415, 1.182, 1.497, 1.236, 1.497, 1.236, 1.497, 1.182, 1.497, 1.267, 1.415, 1.267, 1.497, 1.267, 1.497, 1.267, 1.415, 1.258, 1.145, 1.321, 1.143, 1.321, 1.143, 1.258, 1.145, 1.258, 1.145, 1.321, 1.143, 1.321, 1.143, 1.258, 1.145, 1.601, 0.6905, 1.691, 0.5402, 1.592, 0.5402, 1.601, 0.6905, 1.695, 0.6814, 1.691, 0.5402, 1.321, 1.143, 1.318, 1.007, 1.318, 1.007, 1.321, 1.143, 1.254, 1.007, 1.258, 1.145, 1.258, 1.145, 1.254, 1.007, 0.4248, 0.3679, 0.5741, 0.523, 0.5925, 0.5306, 0.4244, 0.3559, 0.5741, 0.523, 0.2866, 0.5331, 0.2688, 0.5419, 0.5925, 0.5306, 0.2866, 0.5331, 0.4248, 0.3679, 0.4244, 0.3559, 0.2688, 0.5419, 0.1701, 0.542, 0.2967, 0.682, 0.4222, 0.541, 0.2866, 0.5331, 0.5741, 0.523, 0.5741, 0.523, 0.2866, 0.5331, 0.5741, 0.523, 0.4248, 0.3679, 0.4248, 0.3679, 0.5741, 0.523, 1.345, -0.6091, 1.201, 1.898, 1.196, 1.992, 1.356, -0.8003, 1.201, 1.898, 1.201, 1.625, 1.196, 1.688, 1.196, 1.992, 1.201, 1.625, 1.345, -0.6091, 1.356, -0.8003, 1.196, 1.688, 0.2483, 0.6795, 0.1251, 0.5498, 0.3706, 0.549, 1.201, 1.625, 1.201, 1.898, 1.201, 1.898, 1.201, 1.625, 1.201, 1.898, 1.345, -0.6091, 1.345, -0.6091, 1.201, 1.898])
_ca = me_mesh_078_id613.color_attributes.new('Attribute', 'BYTE_COLOR', 'CORNER')
_ca.data.foreach_set('color', [1.0, 1.0, 1.0, 1.0, 1.0, 1.0, 1.0, 1.0, 1.0, 1.0, 1.0, 1.0, 1.0, 1.0, 1.0, 1.0, 1.0, 1.0, 1.0, 1.0, 1.0, 1.0, 1.0, 1.0, 1.0, 1.0, 1.0, 1.0, 1.0, 1.0, 1.0, 1.0, 1.0, 1.0, 1.0, 1.0, 1.0, 1.0, 1.0, 1.0, 1.0, 1.0, 1.0, 1.0, 1.0, 1.0, 1.0, 1.0, 1.0, 1.0, 1.0, 1.0, 1.0, 1.0, 1.0, 1.0, 1.0, 1.0, 1.0, 1.0, 1.0, 1.0, 1.0, 1.0, 1.0, 1.0, 1.0, 1.0, 1.0, 1.0, 1.0, 1.0, 1.0, 1.0, 1.0, 1.0, 1.0, 1.0, 1.0, 1.0, 1.0, 1.0, 1.0, 1.0, 1.0, 1.0, 1.0, 1.0, 1.0, 1.0, 1.0, 1.0, 1.0, 1.0, 1.0, 1.0, 1.0, 1.0, 1.0, 1.0, 1.0, 1.0, 1.0, 1.0, 1.0, 1.0, 1.0, 1.0, 1.0, 1.0, 1.0, 1.0, 1.0, 1.0, 1.0, 1.0, 1.0, 1.0, 1.0, 1.0, 1.0, 1.0, 1.0, 1.0, 1.0, 1.0, 1.0, 1.0, 1.0, 1.0, 1.0, 1.0, 1.0, 1.0, 1.0, 1.0, 1.0, 1.0, 1.0, 1.0, 1.0, 1.0, 1.0, 1.0, 1.0, 1.0, 1.0, 1.0, 1.0, 1.0, 1.0, 1.0, 1.0, 1.0, 1.0, 1.0, 1.0, 1.0, 1.0, 1.0, 1.0, 1.0, 1.0, 1.0, 1.0, 1.0, 1.0, 1.0, 1.0, 1.0, 1.0, 1.0, 1.0, 1.0, 1.0, 1.0, 1.0, 1.0, 1.0, 1.0, 1.0, 1.0, 1.0, 1.0, 1.0, 1.0, 1.0, 1.0, 1.0, 1.0, 1.0, 1.0, 1.0, 1.0, 1.0, 1.0, 1.0, 1.0, 1.0, 1.0, 1.0, 1.0, 1.0, 1.0, 1.0, 1.0, 1.0, 1.0, 1.0, 1.0, 1.0, 1.0, 1.0, 1.0, 1.0, 1.0, 1.0, 1.0, 1.0, 1.0, 1.0, 1.0, 1.0, 1.0, 1.0, 1.0, 1.0, 1.0, 1.0, 1.0, 1.0, 1.0, 1.0, 1.0, 1.0, 1.0, 1.0, 1.0, 1.0, 1.0, 1.0, 1.0, 1.0, 1.0, 1.0, 1.0, 1.0, 1.0, 1.0, 1.0, 1.0, 1.0, 1.0, 1.0, 1.0, 1.0, 1.0, 1.0, 1.0, 1.0, 1.0, 1.0, 1.0, 1.0, 1.0, 1.0, 1.0, 1.0, 1.0, 1.0, 1.0, 1.0, 1.0, 1.0, 1.0, 1.0, 1.0, 1.0, 1.0, 1.0, 1.0, 1.0, 1.0, 1.0, 1.0, 1.0, 1.0, 1.0, 1.0, 1.0, 1.0, 1.0, 1.0, 1.0, 1.0, 1.0, 1.0, 1.0, 1.0, 1.0, 1.0, 1.0, 1.0, 1.0, 1.0, 1.0, 1.0, 1.0, 1.0, 1.0, 1.0, 1.0, 1.0, 1.0, 1.0, 1.0, 1.0, 1.0, 1.0, 1.0, 1.0, 1.0, 1.0, 1.0, 1.0, 1.0, 1.0, 1.0, 1.0, 1.0, 1.0, 1.0, 1.0, 1.0, 1.0, 1.0, 1.0, 1.0, 1.0, 1.0, 1.0, 1.0, 1.0, 1.0, 1.0, 1.0, 1.0, 1.0, 1.0, 1.0, 1.0, 1.0, 1.0, 1.0, 1.0, 1.0, 1.0, 1.0, 1.0, 1.0, 1.0, 1.0, 1.0, 1.0, 1.0, 1.0, 1.0, 1.0, 1.0, 1.0, 1.0, 1.0, 1.0, 1.0, 1.0, 1.0, 1.0, 1.0, 1.0, 1.0, 1.0, 1.0, 1.0, 1.0, 1.0, 1.0, 1.0, 1.0, 1.0, 1.0, 1.0, 1.0, 1.0, 1.0, 1.0, 1.0, 1.0, 1.0, 1.0, 1.0, 1.0, 1.0, 1.0, 1.0, 1.0, 1.0, 1.0, 1.0, 1.0, 1.0, 1.0, 1.0, 1.0, 1.0, 1.0, 1.0, 1.0, 1.0, 1.0, 1.0, 1.0, 1.0, 1.0, 1.0, 1.0, 1.0, 1.0, 1.0, 1.0, 1.0, 1.0, 1.0, 1.0, 1.0, 1.0, 1.0, 1.0, 1.0, 1.0, 1.0, 1.0, 1.0, 1.0, 1.0, 1.0, 1.0, 1.0, 1.0, 1.0, 1.0, 1.0, 1.0, 1.0, 1.0, 1.0, 1.0, 1.0, 1.0, 1.0, 1.0, 1.0, 1.0, 1.0, 1.0, 1.0, 1.0, 1.0, 1.0, 1.0, 1.0, 1.0, 1.0, 1.0, 1.0, 1.0, 1.0, 1.0, 1.0, 1.0, 1.0, 1.0, 1.0, 1.0, 1.0, 1.0, 1.0, 1.0, 1.0, 1.0, 1.0, 1.0, 1.0, 1.0, 1.0, 1.0, 1.0, 1.0, 1.0, 1.0, 1.0, 1.0, 1.0, 1.0, 1.0, 1.0, 1.0, 1.0, 1.0, 1.0, 1.0, 1.0, 1.0, 1.0, 1.0, 1.0, 1.0, 1.0, 1.0, 1.0, 1.0, 1.0, 1.0, 1.0, 1.0, 1.0, 1.0, 1.0, 1.0, 1.0, 1.0, 1.0, 1.0, 1.0, 1.0, 1.0, 1.0, 1.0, 1.0, 1.0, 1.0, 1.0, 1.0, 1.0, 1.0, 1.0, 1.0, 1.0, 1.0, 1.0, 1.0, 1.0, 1.0, 1.0, 1.0, 1.0, 1.0, 1.0, 1.0, 1.0, 1.0, 1.0, 1.0, 1.0, 1.0, 1.0, 1.0, 1.0, 1.0, 1.0, 1.0, 1.0, 1.0, 1.0, 1.0, 1.0, 1.0, 1.0, 1.0, 1.0, 1.0, 1.0, 1.0, 1.0, 1.0, 1.0, 1.0, 1.0, 1.0, 1.0, 1.0, 1.0, 1.0, 1.0, 1.0, 1.0, 1.0, 1.0, 1.0, 1.0, 1.0, 1.0, 1.0, 1.0, 1.0, 1.0, 1.0, 1.0, 1.0, 1.0, 1.0, 1.0, 1.0, 1.0, 1.0, 1.0, 1.0, 1.0, 1.0, 1.0, 1.0, 1.0, 1.0, 1.0, 1.0, 1.0, 1.0, 1.0, 1.0, 1.0, 1.0, 1.0, 1.0, 1.0, 1.0, 1.0, 1.0, 1.0, 1.0, 1.0, 1.0, 1.0, 1.0, 1.0, 1.0, 1.0, 1.0, 1.0, 1.0, 1.0, 1.0, 1.0, 1.0, 1.0, 1.0, 1.0, 1.0, 1.0, 1.0, 1.0, 1.0, 1.0, 1.0, 1.0, 1.0, 1.0, 1.0, 1.0, 1.0, 1.0, 1.0, 1.0, 1.0, 1.0, 1.0, 1.0, 1.0, 1.0, 1.0, 1.0, 1.0, 1.0, 1.0, 1.0, 1.0, 1.0, 1.0, 1.0, 1.0, 1.0, 1.0, 1.0, 1.0, 1.0, 1.0, 1.0, 1.0, 1.0, 1.0, 1.0, 1.0, 1.0, 1.0, 1.0, 1.0, 1.0, 1.0, 1.0, 1.0, 1.0, 1.0, 1.0, 1.0, 1.0, 1.0, 1.0, 1.0, 1.0, 1.0, 1.0, 1.0, 1.0, 1.0, 1.0, 1.0, 1.0, 1.0, 1.0, 1.0, 1.0, 1.0, 1.0, 1.0, 1.0, 1.0, 1.0, 1.0, 1.0, 1.0, 1.0, 1.0, 1.0, 1.0, 1.0, 1.0, 1.0, 1.0, 1.0, 1.0, 1.0, 1.0, 1.0, 1.0, 1.0, 1.0, 1.0, 1.0, 1.0, 1.0, 1.0, 1.0, 1.0, 1.0, 1.0, 1.0, 1.0, 1.0, 1.0, 1.0, 1.0, 1.0, 1.0, 1.0, 1.0, 1.0, 1.0, 1.0, 1.0, 1.0, 1.0, 1.0, 1.0, 1.0, 1.0, 1.0, 1.0, 1.0, 1.0, 1.0, 1.0, 1.0, 1.0, 1.0, 1.0, 1.0, 1.0, 1.0, 1.0, 1.0, 1.0, 1.0, 1.0, 1.0, 1.0, 1.0, 1.0, 1.0, 1.0, 1.0, 1.0, 1.0, 1.0, 1.0, 1.0, 1.0, 1.0, 1.0, 1.0, 1.0, 1.0, 1.0, 1.0, 1.0, 1.0, 1.0, 1.0, 1.0, 1.0, 1.0, 1.0, 1.0, 1.0, 1.0, 1.0, 1.0, 1.0, 1.0, 1.0, 1.0, 1.0, 1.0, 1.0, 1.0, 1.0, 1.0, 1.0, 1.0, 1.0, 1.0, 1.0, 1.0, 1.0, 1.0, 1.0, 1.0, 1.0, 1.0, 1.0, 1.0, 1.0, 1.0, 1.0, 1.0, 1.0, 1.0, 1.0, 1.0, 1.0, 1.0, 1.0, 1.0, 1.0, 1.0, 1.0, 1.0, 1.0, 1.0, 1.0, 1.0, 1.0, 1.0, 1.0, 1.0, 1.0, 1.0, 1.0, 1.0, 1.0, 1.0, 1.0, 1.0, 1.0, 1.0, 1.0, 1.0, 1.0, 1.0, 1.0, 1.0, 1.0, 1.0, 1.0, 1.0, 1.0, 1.0, 1.0, 1.0, 1.0, 1.0, 1.0, 1.0, 1.0, 1.0, 1.0, 1.0, 1.0, 1.0, 1.0, 1.0, 1.0, 1.0, 1.0, 1.0, 1.0, 1.0, 1.0, 1.0, 1.0, 1.0, 1.0, 1.0, 1.0, 1.0, 1.0, 1.0, 1.0, 1.0, 1.0, 1.0, 1.0, 1.0, 1.0, 1.0, 1.0, 1.0, 1.0, 1.0, 1.0, 1.0, 1.0, 1.0, 1.0, 1.0, 1.0, 1.0, 1.0, 1.0, 1.0, 1.0, 1.0, 1.0, 1.0, 1.0, 1.0, 1.0, 1.0, 1.0, 1.0, 1.0, 1.0, 1.0, 1.0, 1.0, 1.0, 1.0, 1.0, 1.0, 1.0, 1.0, 1.0, 1.0, 1.0, 1.0, 1.0, 1.0, 1.0, 1.0, 1.0, 1.0, 1.0, 1.0, 1.0, 1.0, 1.0, 1.0, 1.0, 1.0, 1.0, 1.0, 1.0, 1.0, 1.0, 1.0, 1.0, 1.0, 1.0, 1.0, 1.0, 1.0, 1.0, 1.0, 1.0, 1.0, 1.0, 1.0, 1.0, 1.0, 1.0, 1.0, 1.0, 1.0, 1.0, 1.0, 1.0, 1.0, 1.0, 1.0, 1.0, 1.0, 1.0, 1.0, 1.0, 1.0, 1.0, 1.0, 1.0, 1.0, 1.0, 1.0, 1.0, 1.0, 1.0, 1.0, 1.0, 1.0, 1.0, 1.0, 1.0, 1.0, 1.0, 1.0, 1.0, 1.0, 1.0, 1.0, 1.0, 1.0, 1.0, 1.0, 1.0, 1.0, 1.0, 1.0, 1.0, 1.0, 1.0, 1.0, 1.0, 1.0, 1.0, 1.0, 1.0, 1.0, 1.0, 1.0, 1.0, 1.0, 1.0, 1.0, 1.0, 1.0, 1.0, 1.0, 1.0, 1.0, 1.0, 1.0, 1.0, 1.0, 1.0, 1.0, 1.0, 1.0, 1.0, 1.0, 1.0, 1.0, 1.0, 1.0, 1.0, 1.0, 1.0, 1.0, 1.0, 1.0, 1.0, 1.0, 1.0, 1.0, 1.0, 1.0, 1.0, 1.0, 1.0, 1.0, 1.0, 1.0, 1.0, 1.0, 1.0, 1.0, 1.0, 1.0, 1.0, 1.0, 1.0, 1.0, 1.0, 1.0, 1.0, 1.0, 1.0, 1.0, 1.0, 1.0, 1.0, 1.0, 1.0, 1.0, 1.0, 1.0, 1.0, 1.0, 1.0, 1.0, 1.0, 1.0, 1.0, 1.0, 1.0, 1.0, 1.0, 1.0, 1.0, 1.0, 1.0, 1.0, 1.0, 1.0, 1.0, 1.0, 1.0, 1.0, 1.0, 1.0, 1.0, 1.0, 1.0, 1.0, 1.0, 1.0, 1.0, 1.0, 1.0, 1.0, 1.0, 1.0, 1.0, 1.0, 1.0, 1.0, 1.0, 1.0, 1.0, 1.0, 1.0, 1.0, 1.0, 1.0, 1.0, 1.0, 1.0, 1.0, 1.0, 1.0, 1.0, 1.0, 1.0, 1.0, 1.0, 1.0, 1.0, 1.0, 1.0, 1.0, 1.0, 1.0, 1.0, 1.0, 1.0, 1.0, 1.0, 1.0, 1.0, 1.0, 1.0, 1.0, 1.0, 1.0, 1.0, 1.0, 1.0, 1.0, 1.0, 1.0, 1.0, 1.0, 1.0, 1.0, 1.0, 1.0, 1.0, 1.0, 1.0, 1.0, 1.0, 1.0, 1.0, 1.0, 1.0, 1.0, 1.0, 1.0, 1.0, 1.0, 1.0, 1.0, 1.0, 1.0, 1.0, 1.0, 1.0, 1.0, 1.0, 1.0, 1.0, 1.0, 1.0, 1.0, 1.0, 1.0, 1.0, 1.0, 1.0, 1.0, 1.0, 1.0, 1.0, 1.0, 1.0, 1.0, 1.0, 1.0, 1.0, 1.0, 1.0, 1.0, 1.0, 1.0, 1.0, 1.0, 1.0, 1.0, 1.0, 1.0, 1.0, 1.0, 1.0, 1.0, 1.0, 1.0, 1.0, 1.0, 1.0, 1.0, 1.0, 1.0, 1.0, 1.0, 1.0, 1.0, 1.0, 1.0, 1.0, 1.0, 1.0, 1.0, 1.0, 1.0, 1.0, 1.0, 1.0, 1.0, 1.0, 1.0, 1.0, 1.0, 1.0, 1.0, 1.0, 1.0, 1.0, 1.0, 1.0, 1.0, 1.0, 1.0, 1.0, 1.0, 1.0, 1.0, 1.0, 1.0, 1.0, 1.0, 1.0, 1.0, 1.0, 1.0, 1.0, 1.0, 1.0, 1.0, 1.0, 1.0, 1.0, 1.0, 1.0, 1.0, 1.0, 1.0, 1.0, 1.0, 1.0, 1.0, 1.0, 1.0, 1.0, 1.0, 1.0, 1.0, 1.0, 1.0, 1.0, 1.0, 1.0, 1.0, 1.0, 1.0, 1.0, 1.0, 1.0, 1.0, 1.0, 1.0, 1.0, 1.0, 1.0, 1.0, 1.0, 1.0, 1.0, 1.0, 1.0, 1.0, 1.0, 1.0, 1.0, 1.0, 1.0, 1.0, 1.0, 1.0, 1.0, 1.0, 1.0, 1.0, 1.0, 1.0, 1.0, 1.0, 1.0, 1.0, 1.0, 1.0, 1.0, 1.0, 1.0, 1.0, 1.0, 1.0, 1.0, 1.0, 1.0, 1.0, 1.0, 1.0, 1.0, 1.0, 1.0, 1.0, 1.0, 1.0, 1.0, 1.0, 1.0, 1.0, 1.0, 1.0, 1.0, 1.0, 1.0, 1.0, 1.0, 1.0, 1.0, 1.0, 1.0, 1.0, 1.0, 1.0, 1.0, 1.0, 1.0, 1.0, 1.0, 1.0, 1.0, 1.0, 1.0, 1.0, 1.0, 1.0, 1.0, 1.0, 1.0, 1.0, 1.0, 1.0, 1.0, 1.0, 1.0, 1.0, 1.0, 1.0, 1.0, 1.0, 1.0, 1.0, 1.0, 1.0, 1.0, 1.0, 1.0, 1.0, 1.0, 1.0, 1.0, 1.0, 1.0, 1.0, 1.0, 1.0, 1.0, 1.0, 1.0, 1.0, 1.0, 1.0, 1.0, 1.0, 1.0, 1.0, 1.0, 1.0, 1.0, 1.0, 1.0, 1.0, 1.0, 1.0, 1.0, 1.0, 1.0, 1.0, 1.0, 1.0, 1.0, 1.0, 1.0, 1.0, 1.0, 1.0, 1.0, 1.0, 1.0, 1.0, 1.0, 1.0, 1.0, 1.0, 1.0, 1.0, 1.0, 1.0, 1.0, 1.0, 1.0, 1.0, 1.0, 1.0, 1.0, 1.0, 1.0, 1.0, 1.0, 1.0, 1.0, 1.0, 1.0, 1.0, 1.0, 1.0, 1.0, 1.0, 1.0, 1.0, 1.0, 1.0, 1.0, 1.0, 1.0, 1.0, 1.0, 1.0, 1.0, 1.0, 1.0, 1.0, 1.0, 1.0, 1.0, 1.0, 1.0, 1.0, 1.0, 1.0, 1.0, 1.0, 1.0, 1.0, 1.0, 1.0, 1.0, 1.0, 1.0, 1.0, 1.0, 1.0, 1.0, 1.0, 1.0, 1.0, 1.0, 1.0, 1.0, 1.0, 1.0, 1.0, 1.0, 1.0, 1.0, 1.0, 1.0, 1.0, 1.0, 1.0, 1.0, 1.0, 1.0, 1.0, 1.0, 1.0, 1.0, 1.0, 1.0, 1.0, 1.0, 1.0, 1.0, 1.0, 1.0, 1.0, 1.0, 1.0, 1.0, 1.0, 1.0, 1.0, 1.0, 1.0, 1.0, 1.0, 1.0, 1.0, 1.0, 1.0, 1.0, 1.0, 1.0, 1.0, 1.0, 1.0, 1.0, 1.0, 1.0, 1.0, 1.0, 1.0, 1.0, 1.0, 1.0, 1.0, 1.0, 1.0, 1.0, 1.0, 1.0, 1.0, 1.0, 1.0, 1.0, 1.0, 1.0, 1.0, 1.0, 1.0, 1.0, 1.0, 1.0, 1.0, 1.0, 1.0, 1.0, 1.0, 1.0, 1.0, 1.0, 1.0, 1.0, 1.0, 1.0, 1.0, 1.0, 1.0, 1.0, 1.0, 1.0, 1.0, 1.0, 1.0, 1.0, 1.0, 1.0, 1.0, 1.0, 1.0, 1.0, 1.0, 1.0, 1.0, 1.0, 1.0, 1.0, 1.0, 1.0, 1.0, 1.0, 1.0, 1.0, 1.0, 1.0, 1.0, 1.0, 1.0, 1.0, 1.0, 1.0, 1.0, 1.0, 1.0, 1.0, 1.0, 1.0, 1.0, 1.0, 1.0, 1.0, 1.0, 1.0, 1.0, 1.0, 1.0, 1.0, 1.0, 1.0, 1.0, 1.0, 1.0, 1.0, 1.0, 1.0, 1.0, 1.0, 1.0, 1.0, 1.0, 1.0, 1.0, 1.0, 1.0, 1.0, 1.0, 1.0, 1.0, 1.0, 1.0, 1.0, 1.0, 1.0, 1.0, 1.0, 1.0, 1.0, 1.0, 1.0, 1.0, 1.0, 1.0, 1.0, 1.0, 1.0, 1.0, 1.0, 1.0, 1.0, 1.0, 1.0, 1.0, 1.0, 1.0, 1.0, 1.0, 1.0, 1.0, 1.0, 1.0, 1.0, 1.0, 1.0, 1.0, 1.0, 1.0, 1.0, 1.0, 1.0, 1.0, 1.0, 1.0, 1.0, 1.0, 1.0, 1.0, 1.0, 1.0, 1.0, 1.0, 1.0, 1.0, 1.0, 1.0, 1.0, 1.0, 1.0, 1.0, 1.0, 1.0, 1.0, 1.0, 1.0, 1.0, 1.0, 1.0, 1.0, 1.0, 1.0, 1.0, 1.0, 1.0, 1.0, 1.0, 1.0, 1.0, 1.0, 1.0, 1.0, 1.0, 1.0, 1.0, 1.0, 1.0, 1.0, 1.0, 1.0, 1.0, 1.0, 1.0, 1.0, 1.0, 1.0, 1.0, 1.0, 1.0, 1.0, 1.0, 1.0, 1.0, 1.0, 1.0, 1.0, 1.0, 1.0, 1.0, 1.0, 1.0, 1.0, 1.0, 1.0, 1.0, 1.0, 1.0, 1.0, 1.0, 1.0, 1.0, 1.0, 1.0, 1.0, 1.0, 1.0, 1.0, 1.0, 1.0, 1.0, 1.0, 1.0, 1.0, 1.0, 1.0, 1.0, 1.0, 1.0, 1.0, 1.0, 1.0, 1.0, 1.0, 1.0, 1.0, 1.0, 1.0, 1.0, 1.0, 1.0, 1.0, 1.0, 1.0, 1.0, 1.0, 1.0, 1.0, 1.0, 1.0, 1.0, 1.0, 1.0, 1.0, 1.0, 1.0, 1.0, 1.0, 1.0, 1.0, 1.0, 1.0, 1.0, 1.0, 1.0, 1.0, 1.0, 1.0, 1.0, 1.0, 1.0, 1.0, 1.0, 1.0, 1.0, 1.0, 1.0, 1.0, 1.0, 1.0, 1.0, 1.0, 1.0, 1.0, 1.0, 1.0, 1.0, 1.0, 1.0, 1.0, 1.0, 1.0, 1.0, 1.0, 1.0, 1.0, 1.0, 1.0, 1.0, 1.0, 1.0, 1.0, 1.0, 1.0, 1.0, 1.0, 1.0, 1.0, 1.0, 1.0, 1.0, 1.0, 1.0, 1.0, 1.0, 1.0, 1.0, 1.0, 1.0, 1.0, 1.0, 1.0, 1.0, 1.0, 1.0, 1.0, 1.0, 1.0, 1.0, 1.0, 1.0, 1.0, 1.0, 1.0, 1.0, 1.0, 1.0, 1.0, 1.0, 1.0, 1.0, 1.0, 1.0, 1.0, 1.0, 1.0, 1.0, 1.0, 1.0, 1.0, 1.0, 1.0, 1.0, 1.0, 1.0, 1.0, 1.0, 1.0, 1.0, 1.0, 1.0, 1.0, 1.0, 1.0, 1.0, 1.0, 1.0, 1.0, 1.0, 1.0, 1.0, 1.0, 1.0, 1.0, 1.0, 1.0, 1.0, 1.0, 1.0, 1.0, 1.0, 1.0, 1.0, 1.0, 1.0, 1.0, 1.0, 1.0, 1.0, 1.0, 1.0, 1.0, 1.0, 1.0, 1.0, 1.0, 1.0, 1.0, 1.0, 1.0, 1.0, 1.0, 1.0, 1.0, 1.0, 1.0, 1.0, 1.0, 1.0, 1.0, 1.0, 1.0, 1.0, 1.0, 1.0, 1.0, 1.0, 1.0, 1.0, 1.0, 1.0, 1.0, 1.0, 1.0, 1.0, 1.0, 1.0, 1.0, 1.0, 1.0, 1.0, 1.0, 1.0, 1.0, 1.0, 1.0, 1.0, 1.0, 1.0, 1.0, 1.0, 1.0, 1.0, 1.0, 1.0, 1.0, 1.0, 1.0, 1.0, 1.0, 1.0, 1.0, 1.0, 1.0, 1.0, 1.0, 1.0, 1.0, 1.0, 1.0, 1.0, 1.0, 1.0, 1.0, 1.0, 1.0, 1.0, 1.0, 1.0, 1.0, 1.0, 1.0, 1.0, 1.0, 1.0, 1.0, 1.0, 1.0, 1.0, 1.0, 1.0, 1.0, 1.0, 1.0, 1.0, 1.0, 1.0, 1.0, 1.0, 1.0, 1.0, 1.0, 1.0, 1.0, 1.0, 1.0, 1.0, 1.0, 1.0, 1.0, 1.0, 1.0, 1.0, 1.0, 1.0, 1.0, 1.0, 1.0, 1.0, 1.0, 1.0, 1.0, 1.0, 1.0, 1.0, 1.0, 1.0, 1.0, 1.0, 1.0, 1.0, 1.0, 1.0, 1.0, 1.0, 1.0, 1.0, 1.0, 1.0, 1.0, 1.0, 1.0, 1.0, 1.0, 1.0, 1.0, 1.0, 1.0, 1.0, 1.0, 1.0, 1.0, 1.0, 1.0, 1.0, 1.0, 1.0, 1.0, 1.0, 1.0, 1.0, 1.0, 1.0, 1.0, 1.0, 1.0, 1.0, 1.0, 1.0, 1.0, 1.0, 1.0, 1.0, 1.0, 1.0, 1.0, 1.0, 1.0, 1.0, 1.0, 1.0, 1.0, 1.0, 1.0, 1.0, 1.0, 1.0, 1.0, 1.0, 1.0, 1.0, 1.0, 1.0, 1.0, 1.0, 1.0, 1.0, 1.0, 1.0, 1.0, 1.0, 1.0, 1.0, 1.0, 1.0, 1.0, 1.0, 1.0, 1.0, 1.0, 1.0, 1.0, 1.0, 1.0, 1.0, 1.0, 1.0, 1.0, 1.0, 1.0, 1.0, 1.0, 1.0, 1.0, 1.0, 1.0, 1.0, 1.0, 1.0, 1.0, 1.0, 1.0, 1.0, 1.0, 1.0, 1.0, 1.0, 1.0, 1.0, 1.0, 1.0, 1.0, 1.0, 1.0, 1.0, 1.0, 1.0, 1.0, 1.0, 1.0, 1.0, 1.0, 1.0, 1.0, 1.0, 1.0, 1.0, 1.0, 1.0, 1.0, 1.0, 1.0, 1.0, 1.0, 1.0, 1.0, 1.0, 1.0, 1.0, 1.0, 1.0, 1.0, 1.0, 1.0, 1.0, 1.0, 1.0, 1.0, 1.0, 1.0, 1.0, 1.0, 1.0, 1.0, 1.0, 1.0, 1.0, 1.0, 1.0, 1.0, 1.0, 1.0, 1.0, 1.0, 1.0, 1.0, 1.0, 1.0, 1.0, 1.0, 1.0, 1.0, 1.0, 1.0, 1.0, 1.0, 1.0, 1.0, 1.0, 1.0, 1.0, 1.0, 1.0, 1.0, 1.0, 1.0, 1.0, 1.0, 1.0, 1.0, 1.0, 1.0, 1.0, 1.0, 1.0, 1.0, 1.0, 1.0, 1.0, 1.0, 1.0, 1.0, 1.0, 1.0, 1.0, 1.0, 1.0, 1.0, 1.0, 1.0, 1.0, 1.0, 1.0, 1.0, 1.0, 1.0, 1.0, 1.0, 1.0, 1.0, 1.0, 1.0, 1.0, 1.0, 1.0, 1.0, 1.0, 1.0, 1.0, 1.0, 1.0, 1.0, 1.0, 1.0, 1.0, 1.0, 1.0, 1.0, 1.0, 1.0, 1.0, 1.0, 1.0, 1.0, 1.0, 1.0, 1.0, 1.0, 1.0, 1.0, 1.0, 1.0, 1.0, 1.0, 1.0, 1.0, 1.0, 1.0, 1.0, 1.0, 1.0, 1.0, 1.0, 1.0, 1.0, 1.0, 1.0, 1.0, 1.0, 1.0, 1.0, 1.0, 1.0, 1.0, 1.0, 1.0, 1.0, 1.0, 1.0, 1.0, 1.0, 1.0, 1.0, 1.0, 1.0, 1.0, 1.0, 1.0, 1.0, 1.0, 1.0, 1.0, 1.0, 1.0, 1.0, 1.0, 1.0, 1.0, 1.0, 1.0, 1.0, 1.0, 1.0, 1.0, 1.0, 1.0, 1.0, 1.0, 1.0, 1.0, 1.0, 1.0, 1.0, 1.0, 1.0, 1.0, 1.0, 1.0, 1.0, 1.0, 1.0, 1.0, 1.0, 1.0, 1.0, 1.0, 1.0, 1.0, 1.0, 1.0, 1.0, 1.0, 1.0, 1.0, 1.0, 1.0, 1.0, 1.0, 1.0, 1.0, 1.0, 1.0, 1.0, 1.0, 1.0, 1.0, 1.0, 1.0, 1.0, 1.0, 1.0, 1.0, 1.0, 1.0, 1.0, 1.0, 1.0, 1.0, 1.0, 1.0, 1.0, 1.0, 1.0, 1.0, 1.0, 1.0, 1.0, 1.0, 1.0, 1.0, 1.0, 1.0, 1.0, 1.0, 1.0, 1.0, 1.0, 1.0, 1.0, 1.0, 1.0, 1.0, 1.0, 1.0, 1.0, 1.0, 1.0, 1.0, 1.0, 1.0, 1.0, 1.0, 1.0, 1.0, 1.0, 1.0, 1.0, 1.0, 1.0, 1.0, 1.0, 1.0, 1.0, 1.0, 1.0, 1.0, 1.0, 1.0, 1.0, 1.0, 1.0, 1.0, 1.0, 1.0, 1.0, 1.0, 1.0, 1.0, 1.0, 1.0, 1.0, 1.0, 1.0, 1.0, 1.0, 1.0, 1.0, 1.0, 1.0, 1.0, 1.0, 1.0, 1.0, 1.0, 1.0, 1.0, 1.0, 1.0, 1.0, 1.0, 1.0, 1.0, 1.0, 1.0, 1.0, 1.0, 1.0, 1.0, 1.0, 1.0, 1.0, 1.0, 1.0, 1.0, 1.0, 1.0, 1.0, 1.0, 1.0, 1.0, 1.0, 1.0, 1.0, 1.0, 1.0, 1.0, 1.0, 1.0, 1.0, 1.0, 1.0, 1.0, 1.0, 1.0, 1.0, 1.0, 1.0, 1.0, 1.0, 1.0, 1.0, 1.0, 1.0, 1.0, 1.0, 1.0, 1.0, 1.0, 1.0, 1.0, 1.0, 1.0, 1.0, 1.0, 1.0, 1.0, 1.0, 1.0, 1.0, 1.0, 1.0, 1.0, 1.0, 1.0, 1.0, 1.0, 1.0, 1.0, 1.0, 1.0, 1.0, 1.0, 1.0, 1.0, 1.0, 1.0, 1.0, 1.0, 1.0, 1.0, 1.0, 1.0, 1.0, 1.0, 1.0, 1.0, 1.0, 1.0, 1.0, 1.0, 1.0, 1.0, 1.0, 1.0, 1.0, 1.0, 1.0, 1.0, 1.0, 1.0, 1.0, 1.0, 1.0, 1.0, 1.0, 1.0, 1.0, 1.0, 1.0, 1.0, 1.0, 1.0, 1.0, 1.0, 1.0, 1.0, 1.0, 1.0, 1.0, 1.0, 1.0, 1.0, 1.0, 1.0, 1.0, 1.0, 1.0, 1.0, 1.0, 1.0, 1.0, 1.0, 1.0, 1.0, 1.0, 1.0, 1.0, 1.0, 1.0, 1.0, 1.0, 1.0, 1.0, 1.0, 1.0, 1.0, 1.0, 1.0, 1.0, 1.0, 1.0, 1.0, 1.0, 1.0, 1.0, 1.0, 1.0, 1.0, 1.0, 1.0, 1.0, 1.0, 1.0, 1.0, 1.0, 1.0, 1.0, 1.0, 1.0, 1.0, 1.0, 1.0, 1.0, 1.0, 1.0, 1.0, 1.0, 1.0, 1.0, 1.0, 1.0, 1.0, 1.0, 1.0, 1.0, 1.0, 1.0, 1.0, 1.0, 1.0, 1.0, 1.0, 1.0, 1.0, 1.0, 1.0, 1.0, 1.0, 1.0, 1.0, 1.0, 1.0, 1.0, 1.0, 1.0, 1.0, 1.0, 1.0, 1.0, 1.0, 1.0, 1.0, 1.0, 1.0, 1.0, 1.0, 1.0, 1.0, 1.0, 1.0, 1.0, 1.0, 1.0, 1.0, 1.0, 1.0, 1.0, 1.0, 1.0, 1.0, 1.0, 1.0, 1.0, 1.0, 1.0, 1.0, 1.0, 1.0, 1.0, 1.0, 1.0, 1.0, 1.0, 1.0, 1.0, 1.0, 1.0, 1.0, 1.0, 1.0, 1.0, 1.0, 1.0, 1.0, 1.0, 1.0, 1.0, 1.0, 1.0, 1.0, 1.0, 1.0, 1.0, 1.0, 1.0, 1.0, 1.0, 1.0, 1.0, 1.0, 1.0, 1.0, 1.0, 1.0, 1.0, 1.0, 1.0, 1.0, 1.0, 1.0, 1.0, 1.0, 1.0, 1.0, 1.0, 1.0, 1.0, 1.0, 1.0, 1.0, 1.0, 1.0, 1.0, 1.0, 1.0, 1.0, 1.0, 1.0, 1.0, 1.0, 1.0, 1.0, 1.0, 1.0, 1.0, 1.0, 1.0, 1.0, 1.0, 1.0, 1.0, 1.0, 1.0, 1.0, 1.0, 1.0, 1.0, 1.0, 1.0, 1.0, 1.0, 1.0, 1.0, 1.0, 1.0, 1.0, 1.0, 1.0, 1.0, 1.0, 1.0, 1.0, 1.0, 1.0, 1.0, 1.0, 1.0, 1.0, 1.0, 1.0, 1.0, 1.0, 1.0, 1.0, 1.0, 1.0, 1.0, 1.0, 1.0, 1.0, 1.0, 1.0, 1.0, 1.0, 1.0, 1.0, 1.0, 1.0, 1.0, 1.0, 1.0, 1.0, 1.0, 1.0, 1.0, 1.0, 1.0, 1.0, 1.0, 1.0, 1.0, 1.0, 1.0, 1.0, 1.0, 1.0, 1.0, 1.0, 1.0, 1.0, 1.0, 1.0, 1.0, 1.0, 1.0, 1.0, 1.0, 1.0, 1.0, 1.0, 1.0, 1.0, 1.0, 1.0, 1.0, 1.0, 1.0, 1.0, 1.0, 1.0, 1.0, 1.0, 1.0, 1.0, 1.0, 1.0, 1.0, 1.0, 1.0, 1.0, 1.0, 1.0, 1.0, 1.0, 1.0, 1.0, 1.0, 1.0, 1.0, 1.0, 1.0, 1.0, 1.0, 1.0, 1.0, 1.0, 1.0, 1.0, 1.0, 1.0, 1.0, 1.0, 1.0, 1.0, 1.0, 1.0, 1.0, 1.0, 1.0, 1.0, 1.0, 1.0, 1.0, 1.0, 1.0, 1.0, 1.0, 1.0, 1.0, 1.0, 1.0, 1.0, 1.0, 1.0, 1.0, 1.0, 1.0, 1.0, 1.0, 1.0, 1.0, 1.0, 1.0, 1.0, 1.0, 1.0, 1.0, 1.0, 1.0, 1.0, 1.0, 1.0, 1.0, 1.0, 1.0, 1.0, 1.0, 1.0, 1.0, 1.0, 1.0, 1.0, 1.0, 1.0, 1.0, 1.0, 1.0, 1.0, 1.0, 1.0, 1.0, 1.0, 1.0, 1.0, 1.0, 1.0, 1.0, 1.0, 1.0, 1.0, 1.0, 1.0, 1.0, 1.0, 1.0, 1.0, 1.0, 1.0, 1.0, 1.0, 1.0, 1.0, 1.0, 1.0, 1.0, 1.0, 1.0, 1.0, 1.0, 1.0, 1.0, 1.0, 1.0, 1.0, 1.0, 1.0, 1.0, 1.0, 1.0, 1.0, 1.0, 1.0, 1.0, 1.0, 1.0, 1.0, 1.0, 1.0, 1.0, 1.0, 1.0, 1.0, 1.0, 1.0, 1.0, 1.0, 1.0, 1.0, 1.0, 1.0, 1.0, 1.0, 1.0, 1.0, 1.0, 1.0, 1.0, 1.0, 1.0, 1.0, 1.0, 1.0, 1.0, 1.0, 1.0, 1.0, 1.0, 1.0, 1.0, 1.0, 1.0, 1.0, 1.0, 1.0, 1.0, 1.0, 1.0, 1.0, 1.0, 1.0, 1.0, 1.0, 1.0, 1.0, 1.0, 1.0, 1.0, 1.0, 1.0, 1.0, 1.0, 1.0, 1.0, 1.0, 1.0, 1.0, 1.0, 1.0, 1.0, 1.0, 1.0, 1.0, 1.0, 1.0, 1.0, 1.0, 1.0, 1.0, 1.0, 1.0, 1.0, 1.0, 1.0, 1.0, 1.0, 1.0, 1.0, 1.0, 1.0, 1.0, 1.0, 1.0, 1.0, 1.0, 1.0, 1.0, 1.0, 1.0, 1.0, 1.0, 1.0, 1.0, 1.0, 1.0, 1.0, 1.0, 1.0, 1.0, 1.0, 1.0, 1.0, 1.0, 1.0, 1.0, 1.0, 1.0, 1.0, 1.0, 1.0, 1.0, 1.0, 1.0, 1.0, 1.0, 1.0, 1.0, 1.0, 1.0, 1.0, 1.0, 1.0, 1.0, 1.0, 1.0, 1.0, 1.0, 1.0, 1.0, 1.0, 1.0, 1.0, 1.0, 1.0, 1.0, 1.0, 1.0, 1.0, 1.0, 1.0, 1.0, 1.0, 1.0, 1.0, 1.0, 1.0, 1.0, 1.0, 1.0, 1.0, 1.0, 1.0, 1.0, 1.0, 1.0, 1.0, 1.0, 1.0, 1.0, 1.0, 1.0, 1.0, 1.0, 1.0, 1.0, 1.0, 1.0, 1.0, 1.0, 1.0, 1.0, 1.0, 1.0, 1.0, 1.0, 1.0, 1.0, 1.0, 1.0, 1.0, 1.0, 1.0, 1.0, 1.0, 1.0, 1.0, 1.0, 1.0, 1.0, 1.0, 1.0, 1.0, 1.0, 1.0, 1.0, 1.0, 1.0, 1.0, 1.0, 1.0, 1.0, 1.0, 1.0, 1.0, 1.0, 1.0, 1.0, 1.0, 1.0, 1.0, 1.0, 1.0, 1.0, 1.0, 1.0, 1.0, 1.0, 1.0, 1.0, 1.0, 1.0, 1.0, 1.0, 1.0, 1.0, 1.0, 1.0, 1.0, 1.0, 1.0, 1.0, 1.0, 1.0, 1.0, 1.0, 1.0, 1.0, 1.0, 1.0, 1.0, 1.0, 1.0, 1.0, 1.0, 1.0, 1.0, 1.0, 1.0, 1.0, 1.0, 1.0, 1.0, 1.0, 1.0, 1.0, 1.0, 1.0, 1.0, 1.0, 1.0, 1.0, 1.0, 1.0, 1.0, 1.0, 1.0, 1.0, 1.0, 1.0, 1.0, 1.0, 1.0, 1.0, 1.0, 1.0, 1.0, 1.0, 1.0, 1.0, 1.0, 1.0, 1.0, 1.0, 1.0, 1.0, 1.0, 1.0, 1.0, 1.0, 1.0, 1.0, 1.0, 1.0, 1.0, 1.0, 1.0, 1.0, 1.0, 1.0, 1.0, 1.0, 1.0, 1.0, 1.0, 1.0, 1.0, 1.0, 1.0, 1.0, 1.0, 1.0, 1.0, 1.0, 1.0, 1.0, 1.0, 1.0, 1.0, 1.0, 1.0, 1.0, 1.0, 1.0, 1.0, 1.0, 1.0, 1.0, 1.0, 1.0, 1.0, 1.0, 1.0, 1.0, 1.0, 1.0, 1.0, 1.0, 1.0, 1.0, 1.0, 1.0, 1.0, 1.0, 1.0, 1.0, 1.0, 1.0, 1.0, 1.0, 1.0, 1.0, 1.0, 1.0, 1.0, 1.0, 1.0, 1.0, 1.0, 1.0, 1.0, 1.0, 1.0, 1.0, 1.0, 1.0, 1.0, 1.0, 1.0, 1.0, 1.0, 1.0, 1.0, 1.0, 1.0, 1.0, 1.0, 1.0, 1.0, 1.0, 1.0, 1.0, 1.0, 1.0, 1.0, 1.0, 1.0, 1.0, 1.0, 1.0, 1.0, 1.0, 1.0, 1.0, 1.0, 1.0, 1.0, 1.0, 1.0, 1.0, 1.0, 1.0, 1.0, 1.0, 1.0, 1.0, 1.0, 1.0, 1.0, 1.0, 1.0, 1.0, 1.0, 1.0, 1.0, 1.0, 1.0, 1.0, 1.0, 1.0, 1.0, 1.0, 1.0, 1.0, 1.0, 1.0, 1.0, 1.0, 1.0, 1.0, 1.0, 1.0, 1.0, 1.0, 1.0, 1.0, 1.0, 1.0, 1.0, 1.0, 1.0, 1.0, 1.0, 1.0, 1.0, 1.0, 1.0, 1.0, 1.0, 1.0, 1.0, 1.0, 1.0, 1.0, 1.0, 1.0, 1.0, 1.0, 1.0, 1.0, 1.0, 1.0, 1.0, 1.0, 1.0, 1.0, 1.0, 1.0, 1.0, 1.0, 1.0, 1.0, 1.0, 1.0, 1.0, 1.0, 1.0, 1.0, 1.0, 1.0, 1.0, 1.0, 1.0, 1.0, 1.0, 1.0, 1.0, 1.0, 1.0, 1.0, 1.0, 1.0, 1.0, 1.0, 1.0, 1.0, 1.0, 1.0, 1.0, 1.0, 1.0, 1.0, 1.0, 1.0, 1.0, 1.0, 1.0, 1.0, 1.0, 1.0, 1.0, 1.0, 1.0, 1.0, 1.0, 1.0, 1.0, 1.0, 1.0, 1.0, 1.0, 1.0, 1.0, 1.0, 1.0, 1.0, 1.0, 1.0, 1.0, 1.0, 1.0, 1.0, 1.0, 1.0, 1.0, 1.0, 1.0, 1.0, 1.0, 1.0, 1.0, 1.0, 1.0, 1.0, 1.0, 1.0, 1.0, 1.0, 1.0, 1.0, 1.0, 1.0, 1.0, 1.0, 1.0, 1.0, 1.0, 1.0, 1.0, 1.0, 1.0, 1.0, 1.0, 1.0, 1.0, 1.0, 1.0, 1.0, 1.0, 1.0, 1.0, 1.0, 1.0, 1.0, 1.0, 1.0, 1.0, 1.0, 1.0, 1.0, 1.0, 1.0, 1.0, 1.0, 1.0, 1.0, 1.0, 1.0, 1.0, 1.0, 1.0, 1.0, 1.0, 1.0, 1.0, 1.0, 1.0, 1.0, 1.0, 1.0, 1.0, 1.0, 1.0, 1.0, 1.0, 1.0, 1.0, 1.0, 1.0, 1.0, 1.0, 1.0, 1.0, 1.0, 1.0, 1.0, 1.0, 1.0, 1.0, 1.0, 1.0, 1.0, 1.0, 1.0, 1.0, 1.0, 1.0, 1.0, 1.0, 1.0, 1.0, 1.0, 1.0, 1.0, 1.0, 1.0, 1.0, 1.0, 1.0, 1.0, 1.0, 1.0, 1.0, 1.0, 1.0, 1.0, 1.0, 1.0, 1.0, 1.0, 1.0, 1.0, 1.0, 1.0, 1.0, 1.0, 1.0, 1.0, 1.0, 1.0, 1.0, 1.0, 1.0, 1.0, 1.0, 1.0, 1.0, 1.0, 1.0, 1.0, 1.0, 1.0, 1.0, 1.0, 1.0, 1.0, 1.0, 1.0, 1.0, 1.0, 1.0, 1.0, 1.0, 1.0, 1.0, 1.0, 1.0, 1.0, 1.0, 1.0, 1.0, 1.0, 1.0, 1.0, 1.0, 1.0, 1.0, 1.0, 1.0, 1.0, 1.0, 1.0, 1.0, 1.0, 1.0, 1.0, 1.0, 1.0, 1.0, 1.0, 1.0, 1.0, 1.0, 1.0, 1.0, 1.0, 1.0, 1.0, 1.0, 1.0, 1.0, 1.0, 1.0, 1.0, 1.0, 1.0, 1.0, 1.0, 1.0, 1.0, 1.0, 1.0, 1.0, 1.0, 1.0, 1.0, 1.0, 1.0, 1.0, 1.0, 1.0, 1.0, 1.0, 1.0, 1.0, 1.0, 1.0, 1.0, 1.0, 1.0, 1.0, 1.0, 1.0, 1.0, 1.0, 1.0, 1.0, 1.0, 1.0, 1.0, 1.0, 1.0, 1.0, 1.0, 1.0, 1.0, 1.0, 1.0, 1.0, 1.0, 1.0, 1.0, 1.0, 1.0, 1.0, 1.0, 1.0, 1.0, 1.0, 1.0, 1.0, 1.0, 1.0, 1.0, 1.0, 1.0, 1.0, 1.0, 1.0, 1.0, 1.0, 1.0, 1.0, 1.0, 1.0, 1.0, 1.0, 1.0, 1.0, 1.0, 1.0, 1.0, 1.0, 1.0, 1.0, 1.0, 1.0, 1.0, 1.0, 1.0, 1.0, 1.0, 1.0, 1.0, 1.0, 1.0, 1.0, 1.0, 1.0, 1.0, 1.0, 1.0, 1.0, 1.0, 1.0, 1.0, 1.0, 1.0, 1.0, 1.0, 1.0, 1.0, 1.0, 1.0, 1.0, 1.0, 1.0, 1.0, 1.0, 1.0, 1.0, 1.0, 1.0, 1.0, 1.0, 1.0, 1.0, 1.0, 1.0, 1.0, 1.0, 1.0, 1.0, 1.0, 1.0, 1.0, 1.0, 1.0, 1.0, 1.0, 1.0, 1.0, 1.0, 1.0, 1.0, 1.0, 1.0, 1.0, 1.0, 1.0, 1.0, 1.0, 1.0, 1.0, 1.0, 1.0, 1.0, 1.0, 1.0, 1.0, 1.0, 1.0, 1.0, 1.0, 1.0, 1.0, 1.0, 1.0, 1.0, 1.0, 1.0, 1.0, 1.0, 1.0, 1.0, 1.0, 1.0, 1.0, 1.0, 1.0, 1.0, 1.0, 1.0, 1.0, 1.0, 1.0, 1.0, 1.0, 1.0, 1.0, 1.0, 1.0, 1.0, 1.0, 1.0, 1.0, 1.0, 1.0, 1.0, 1.0, 1.0, 1.0, 1.0, 1.0, 1.0, 1.0, 1.0, 1.0, 1.0, 1.0, 1.0, 1.0, 1.0, 1.0, 1.0, 1.0, 1.0, 1.0, 1.0, 1.0, 1.0, 1.0, 1.0, 1.0, 1.0, 1.0, 1.0, 1.0, 1.0, 1.0, 1.0, 1.0, 1.0, 1.0, 1.0, 1.0, 1.0, 1.0, 1.0, 1.0, 1.0, 1.0, 1.0, 1.0, 1.0, 1.0, 1.0, 1.0, 1.0, 1.0, 1.0, 1.0, 1.0, 1.0, 1.0, 1.0, 1.0, 1.0, 1.0, 1.0, 1.0, 1.0, 1.0, 1.0, 1.0, 1.0, 1.0, 1.0, 1.0, 1.0, 1.0, 1.0, 1.0, 1.0, 1.0, 1.0, 1.0, 1.0, 1.0, 1.0, 1.0, 1.0, 1.0, 1.0, 1.0, 1.0, 1.0, 1.0, 1.0, 1.0, 1.0, 1.0, 1.0, 1.0, 1.0, 1.0, 1.0, 1.0, 1.0, 1.0, 1.0, 1.0, 1.0, 1.0, 1.0, 1.0, 1.0, 1.0, 1.0, 1.0, 1.0, 1.0, 1.0, 1.0, 1.0, 1.0, 1.0, 1.0, 1.0, 1.0, 1.0, 1.0, 1.0, 1.0, 1.0, 1.0, 1.0, 1.0, 1.0, 1.0, 1.0, 1.0, 1.0, 1.0, 1.0, 1.0, 1.0, 1.0, 1.0, 1.0, 1.0, 1.0, 1.0, 1.0, 1.0, 1.0, 1.0, 1.0, 1.0, 1.0, 1.0, 1.0, 1.0, 1.0, 1.0, 1.0, 1.0, 1.0, 1.0, 1.0, 1.0, 1.0, 1.0, 1.0, 1.0, 1.0, 1.0, 1.0, 1.0, 1.0, 1.0, 1.0, 1.0, 1.0, 1.0, 1.0, 1.0, 1.0, 1.0, 1.0, 1.0, 1.0, 1.0, 1.0, 1.0, 1.0, 1.0, 1.0, 1.0, 1.0, 1.0, 1.0, 1.0, 1.0, 1.0, 1.0, 1.0, 1.0, 1.0, 1.0, 1.0, 1.0, 1.0, 1.0, 1.0, 1.0, 1.0, 1.0, 1.0, 1.0, 1.0, 1.0, 1.0, 1.0, 1.0, 1.0, 1.0, 1.0, 1.0, 1.0, 1.0, 1.0, 1.0, 1.0, 1.0, 1.0, 1.0, 1.0, 1.0, 1.0, 1.0, 1.0, 1.0, 1.0, 1.0, 1.0, 1.0, 1.0, 1.0, 1.0, 1.0, 1.0, 1.0, 1.0, 1.0, 1.0, 1.0, 1.0, 1.0, 1.0, 1.0, 1.0, 1.0, 1.0, 1.0, 1.0, 1.0, 1.0, 1.0, 1.0, 1.0, 1.0])
me_mesh_078_id613.materials.append(mat_material_10_texture_8_jpg)
me_mesh_078_id613.use_remesh_fix_poles = True
me_mesh_078_id613.use_remesh_preserve_attributes = False
me_mesh_078_id613.use_mirror_vertex_groups = False
me_mesh_078_id613.update()
me_mesh_078_id613.normals_split_custom_set([tuple(v) for v in zip(*[iter([0.003725, 1.0, 0.002482, 0.003725, 1.0, 0.002482, 0.003725, 1.0, 0.002482, 0.003725, 1.0, 0.002482, 0.08908, 0.9943, 0.05867, 0.08908, 0.9943, 0.05867, 0.08908, 0.9943, 0.05867, 0.08908, 0.9943, 0.05867, 0.0, 0.0, 1.0, 0.0, 0.0, 1.0, 0.0, 0.0, 1.0, 0.0, 0.0, 1.0, -0.000526, -1.0, -0.008057, -0.4557, 0.3898, 0.8002, -0.4557, 0.3898, 0.8002, -0.0005173, -1.0, -0.008072, 0.3615, 0.6912, -0.6258, 0.3615, 0.6912, -0.6258, 0.3615, 0.6912, -0.6258, -0.3608, 0.6814, 0.6368, -0.3608, 0.6814, 0.6368, 0.454, 0.5262, 0.719, -0.4478, 0.8586, -0.2495, -0.4478, 0.8586, -0.2495, -0.4478, 0.8586, -0.2495, 0.3615, 0.6912, -0.6258, 0.3615, 0.6912, -0.6258, 0.3615, 0.6912, -0.6258, -0.3608, 0.6814, 0.6368, -0.3608, 0.6814, 0.6368, -0.3608, 0.6814, 0.6368, 0.454, 0.5262, 0.719, -0.2212, 0.8917, 0.3948, 0.09721, 0.1752, 0.9797, -0.3608, 0.6814, 0.6368, 0.454, 0.5262, 0.719, -0.3608, 0.6814, 0.6368, -0.2566, 0.8534, 0.4537, -0.2566, 0.8534, 0.4537, -0.2566, 0.8534, 0.4537, -0.3416, 0.9216, -0.1844, -0.3416, 0.9216, -0.1844, -0.3416, 0.9216, -0.1844, 0.3615, 0.6912, -0.6258, 0.3615, 0.6912, -0.6258, 0.3615, 0.6912, -0.6258, 0.4965, 0.006727, -0.868, 0.4965, 0.006734, -0.868, 0.4965, 0.006715, -0.868, 0.4965, 0.006715, -0.868, 0.4965, 0.006707, -0.868, 0.4965, 0.006727, -0.868, -0.8367, 0.00485, -0.5477, -0.8367, 0.004856, -0.5477, -0.8367, 0.004835, -0.5477, -0.8367, 0.004835, -0.5477, -0.8367, 0.004827, -0.5476, -0.8367, 0.00485, -0.5477, -0.3608, 0.6814, 0.6368, 0.454, 0.5262, 0.719, -0.3607, 0.6814, 0.6368, -0.3984, -0.6077, 0.687, 0.3724, -0.2529, 0.8929, 0.09721, 0.1752, 0.9797, 0.8798, -0.005125, 0.4754, 0.8795, -0.005178, 0.4759, 0.8792, -0.005149, 0.4764, -0.8722, 0.004553, -0.4891, -0.8722, 0.004507, -0.4891, -0.8722, 0.004508, -0.4891, -0.8722, 0.004508, -0.4891, -0.8722, 0.004554, -0.4891, -0.8722, 0.004553, -0.4891, 0.4967, 0.006867, -0.8679, 0.4967, 0.006873, -0.8679, 0.4966, 0.006864, -0.868, 0.4966, 0.006864, -0.868, 0.4966, 0.006806, -0.868, 0.4967, 0.006867, -0.8679, 0.3615, 0.6912, -0.6258, 0.3615, 0.6912, -0.6258, 0.3615, 0.6912, -0.6258, -0.3607, 0.6814, 0.6368, 0.454, 0.5262, 0.719, 0.3423, 0.4877, 0.8031, 0.8543, -0.004655, 0.5197, 0.8543, -0.004654, 0.5198, 0.8543, -0.004656, 0.5197, 0.8543, -0.004656, 0.5197, 0.8543, -0.004657, 0.5197, 0.8543, -0.004655, 0.5197, -0.06581, 0.9901, 0.124, -0.06585, 0.9901, 0.124, -0.06581, 0.9901, 0.124, -0.06581, 0.9901, 0.124, -0.06585, 0.9901, 0.124, -0.06585, 0.9901, 0.124, -0.5035, -0.006708, 0.864, -0.5035, -0.006688, 0.864, -0.5035, -0.0067, 0.864, -0.5035, -0.0067, 0.864, -0.5035, -0.006721, 0.864, -0.5035, -0.006708, 0.864, -0.3607, 0.6814, 0.6368, -0.3607, 0.6814, 0.6368, 0.454, 0.5262, 0.719, -0.498, -0.007601, 0.8672, -0.498, -0.007601, 0.8672, -0.498, -0.007601, 0.8672, -0.0005148, -1.0, -0.008062, -0.000508, -1.0, -0.008077, -0.0005079, -1.0, -0.008077, -0.4965, -0.006735, 0.868, -0.4965, -0.006735, 0.868, -0.4965, -0.006735, 0.868, -0.0005149, -1.0, -0.008062, -0.000508, -1.0, -0.008077, -0.0005148, -1.0, -0.008062, 0.9662, 0.01343, -0.2573, 0.998, -1.746e-05, -0.06277, 0.6356, 0.2953, 0.7133, 0.4966, 0.006806, -0.868, 0.4966, 0.006864, -0.868, 0.998, -1.746e-05, -0.06277, -0.4932, -0.1444, 0.8578, 0.2456, -0.6165, 0.7481, 0.3724, -0.2529, 0.8929, -0.0005128, -1.0, -0.008094, -0.0005079, -1.0, -0.008077, -0.000508, -1.0, -0.008077, 0.6353, -0.3076, 0.7083, 0.2456, -0.6165, 0.7481, -0.0004871, -1.0, -0.008137, -0.6356, -0.2956, -0.7132, -0.868, 0.004457, -0.4965, -0.935, -0.2995, -0.1898, -0.1893, -0.3082, 0.9323, -0.4966, -0.00671, 0.868, -0.4965, -0.006745, 0.868, -0.4965, -0.006745, 0.868, -0.1855, 0.2944, 0.9375, -0.1893, -0.3082, 0.9323, -0.868, 0.004472, -0.4965, -0.6355, -0.2958, -0.7132, -0.868, 0.00446, -0.4965, -0.935, -0.2995, -0.1898, -0.868, 0.004434, -0.4965, -0.868, 0.004446, -0.4965, -0.1932, 0.3174, 0.9284, -0.7033, 0.3239, 0.6328, -0.7834, 0.5853, 0.209, 0.2217, 0.5814, 0.7828, -0.868, 0.00446, -0.4965, -0.6355, -0.2958, -0.7132, -0.6354, 0.3073, -0.7084, -0.6359, 0.3059, -0.7086, -0.635, -0.2972, -0.713, -0.2159, -0.5722, -0.7912, -0.2131, 0.5825, -0.7844, -0.935, -0.2995, -0.1898, -0.868, 0.004446, -0.4965, -0.9347, 0.3035, -0.1849, -0.935, -0.2994, -0.1898, -0.9347, 0.3035, -0.1849, -0.7875, 0.576, 0.2191, -0.7881, -0.5786, 0.2098, 0.2627, -0.007913, 0.9648, -0.7099, -0.3059, 0.6344, -0.7118, 0.2972, 0.6365, -0.7099, -0.3057, 0.6344, 0.6353, -0.3076, 0.7083, -0.1894, -0.3084, 0.9322, -0.1893, -0.3084, 0.9322, -0.7099, -0.306, 0.6344, -0.7118, 0.2972, 0.6364, -0.7118, 0.2972, 0.6364, 0.2646, -0.007902, 0.9643, -0.1893, -0.3084, 0.9322, -0.1894, -0.3084, 0.9322, -0.1855, 0.2944, 0.9375, 0.2153, 0.5729, 0.7908, 0.2136, -0.5818, 0.7848, -0.868, 0.00445, -0.4965, -0.868, 0.00444, -0.4965, -0.9347, 0.3035, -0.1849, -0.6356, -0.2956, -0.7132, -0.935, -0.2995, -0.1898, -0.7881, -0.5786, 0.2098, -0.2148, -0.5708, -0.7925, -0.6353, 0.3077, -0.7083, -0.9347, 0.3035, -0.1849, -0.935, -0.2995, -0.1898, -0.935, -0.2995, -0.1898, -0.6356, -0.2956, -0.7132, -0.6353, 0.3077, -0.7083, -0.9347, 0.3035, -0.1849, -0.6353, 0.3076, -0.7084, -0.2142, 0.5838, -0.7831, -0.7875, 0.576, 0.2191, -0.935, -0.2995, -0.1898, -0.6356, -0.2954, -0.7132, -0.6353, 0.3076, -0.7084, 0.0005031, 1.0, 0.008073, 0.0005847, 1.0, 0.008106, 0.0005835, 1.0, 0.008105, 0.0005835, 1.0, 0.008105, 0.0005026, 1.0, 0.008072, 0.0005031, 1.0, 0.008073, 0.2627, -0.007913, 0.9648, 0.2627, -0.00794, 0.9648, 0.998, -1.746e-05, -0.06277, 0.4967, 0.006809, -0.8679, 0.4967, 0.006808, -0.8679, 0.4966, 0.006785, -0.868, 0.4966, 0.006785, -0.868, 0.4966, 0.006793, -0.868, 0.4967, 0.006809, -0.8679, -0.7464, -0.004987, 0.6655, -0.7099, -0.3058, 0.6344, -0.7893, -0.5766, 0.2111, -0.9643, -0.00163, 0.2646, -0.7099, -0.3058, 0.6344, -0.1893, -0.3084, 0.9322, 0.2136, -0.5818, 0.7848, -0.7893, -0.5766, 0.2111, 0.2627, -0.007913, 0.9648, -0.7118, 0.2972, 0.6365, 0.2627, -0.00794, 0.9648, -0.1855, 0.2944, 0.9375, -0.7118, 0.2971, 0.6365, -0.7864, 0.5781, 0.2178, 0.2153, 0.5729, 0.7908, -0.935, -0.2995, -0.1898, -0.9347, 0.3035, -0.1849, -0.7875, 0.576, 0.2191, -0.7881, -0.5786, 0.2098, -0.635, -0.2972, -0.713, -0.935, -0.2995, -0.1898, -0.7881, -0.5786, 0.2098, -0.2159, -0.5722, -0.7912, -0.935, -0.2995, -0.1898, -0.6353, 0.3076, -0.7084, -0.9347, 0.3035, -0.1849, 0.2201, 0.5738, 0.7889, 0.0005031, 1.0, 0.008073, 0.0005026, 1.0, 0.008072, -0.8722, 0.004394, -0.4891, -0.8722, 0.004528, -0.4891, -0.8722, 0.004525, -0.4891, -0.8722, 0.004525, -0.4891, -0.8722, 0.004391, -0.4891, -0.8722, 0.004394, -0.4891, -0.868, 0.004436, -0.4965, -0.9347, 0.3035, -0.1849, -0.935, -0.2994, -0.1898, -0.0005153, -1.0, -0.008059, -0.0005155, -1.0, -0.008059, -0.0005071, -1.0, -0.008075, -0.0005071, -1.0, -0.008075, -0.000507, -1.0, -0.008075, -0.0005153, -1.0, -0.008059, -0.7118, 0.2971, 0.6365, -0.1855, 0.2944, 0.9375, 0.6356, 0.2953, 0.7133, -0.1894, -0.3078, 0.9324, -0.7099, -0.3057, 0.6344, -0.7118, 0.2971, 0.6365, -0.7118, 0.2971, 0.6365, -0.1855, 0.2944, 0.9375, -0.1894, -0.3078, 0.9324, -0.7099, -0.3058, 0.6344, -0.7464, -0.004987, 0.6655, -0.1894, -0.3084, 0.9322, -0.7099, -0.306, 0.6344, -0.1893, -0.3084, 0.9322, 0.2136, -0.5818, 0.7848, -0.7893, -0.5766, 0.2111, -0.4965, -0.006729, 0.868, -0.4965, -0.006729, 0.868, -0.4965, -0.006729, 0.868, -0.4965, -0.00667, 0.868, 0.2148, -0.5808, 0.7852, 0.2201, 0.5738, 0.7889, 0.6356, 0.2953, 0.7133, 0.0005031, 1.0, 0.008073, 0.2201, 0.5738, 0.7889, -0.8635, 0.1064, -0.4931, -0.8634, 0.1064, -0.4931, -0.8635, 0.1064, -0.4931, 0.9575, 0.02303, -0.2877, 0.496, 0.03965, -0.8674, 0.9662, 0.01343, -0.2573, -0.9347, 0.3035, -0.1849, -0.6353, 0.3077, -0.7083, -0.2142, 0.5838, -0.7831, -0.7875, 0.576, 0.2192, -0.935, -0.2995, -0.1898, -0.9347, 0.3035, -0.1849, -0.7875, 0.576, 0.2191, -0.7881, -0.5786, 0.2098, -0.0005125, -1.0, -0.008093, -0.000507, -1.0, -0.008075, -0.0005071, -1.0, -0.008075, -0.1855, 0.2944, 0.9375, -0.712, 0.2968, 0.6363, -0.7865, 0.5777, 0.2182, 0.2153, 0.5729, 0.7908, -0.7118, 0.2971, 0.6365, -0.7099, -0.3057, 0.6344, -0.7893, -0.5766, 0.2111, -0.7864, 0.578, 0.2178, -0.1894, -0.3084, 0.9322, -0.7464, -0.004987, 0.6655, -0.1855, 0.2944, 0.9375, -0.1925, 0.324, 0.9262, -0.7033, 0.3239, 0.6328, 0.2383, 0.01442, 0.9711, -0.6353, 0.3076, -0.7084, -0.9346, 0.3038, -0.1848, -0.935, -0.2995, -0.1898, -0.935, -0.2995, -0.1898, -0.6356, -0.2955, -0.7132, -0.6353, 0.3076, -0.7084, 0.6353, -0.3076, 0.7084, 0.2148, -0.5808, 0.7852, -0.0005379, -1.0, -0.008057, -0.1855, 0.2944, 0.9375, -0.1893, -0.3084, 0.9322, -0.4965, -0.006762, 0.868, -0.1855, 0.2944, 0.9375, -0.4965, -0.006762, 0.868, -0.4965, -0.006733, 0.868, -0.7118, 0.2972, 0.6364, -0.4965, -0.007054, 0.868, 0.2679, 0.003932, 0.9634, -0.1843, -0.2858, 0.9404, -0.4966, 0.02318, 0.8676, -0.4968, 0.02497, 0.8675, 0.2679, 0.003932, 0.9634, -0.7193, -0.278, 0.6366, -0.1862, -0.2774, 0.9425, -0.9347, 0.3035, -0.1849, -0.6354, 0.3073, -0.7084, -0.214, 0.5836, -0.7834, -0.7875, 0.576, 0.2191, -0.935, -0.2995, -0.1898, -0.9346, 0.3038, -0.1848, -0.7875, 0.576, 0.2192, -0.7881, -0.5786, 0.2098, -0.7099, -0.3059, 0.6344, -0.1894, -0.3084, 0.9322, 0.6353, -0.3076, 0.7084, -0.1862, -0.2774, 0.9425, -0.1925, 0.324, 0.9262, 0.2186, 0.5856, 0.7806, 0.2085, -0.5715, 0.7937, -0.712, 0.2968, 0.6363, -0.71, -0.3056, 0.6344, -0.7893, -0.5766, 0.2111, -0.7865, 0.5777, 0.2182, -0.868, 0.004467, -0.4965, -0.868, 0.004462, -0.4965, -0.635, -0.2972, -0.713, -0.1843, -0.2858, 0.9404, -0.4968, 0.02497, 0.8675, -0.1932, 0.3174, 0.9284, -0.1855, 0.2944, 0.9375, -0.7118, 0.2971, 0.6365, -0.7864, 0.578, 0.2178, 0.2153, 0.5729, 0.7908, -0.868, 0.004476, -0.4965, -0.6353, 0.3078, -0.7083, -0.9346, 0.3038, -0.1848, -0.6353, 0.3078, -0.7083, -0.9347, 0.3035, -0.1849, -0.935, -0.2995, -0.1898, -0.935, -0.2995, -0.1898, -0.6356, -0.2956, -0.7132, -0.6353, 0.3078, -0.7083, -0.1893, -0.3083, 0.9322, -0.7099, -0.306, 0.6344, -0.7118, 0.2973, 0.6364, -0.7118, 0.2973, 0.6364, -0.1855, 0.2943, 0.9376, -0.1893, -0.3083, 0.9322, -0.868, 0.00444, -0.4965, -0.935, -0.2995, -0.1898, -0.6356, -0.2956, -0.7132, -0.868, 0.004467, -0.4965, -0.635, -0.2972, -0.713, -0.6359, 0.3059, -0.7086, -0.6356, -0.2954, -0.7132, -0.935, -0.2995, -0.1898, -0.7881, -0.5786, 0.2098, -0.2148, -0.5709, -0.7925, -0.7118, 0.2972, 0.6364, -0.7099, -0.3059, 0.6344, -0.7893, -0.5766, 0.2111, -0.7864, 0.578, 0.2178, -0.1862, -0.2774, 0.9425, -0.7193, -0.278, 0.6366, -0.7033, 0.3239, 0.6328, -0.8635, 0.1064, -0.4931, -0.9732, 0.12, 0.1963, -0.9733, 0.12, 0.1957, -0.8637, 0.1063, 0.4927, -0.9733, 0.12, 0.1957, 0.2519, -0.6576, 0.71, 0.9657, -0.04539, 0.2555, 0.2628, -0.007329, 0.9648, 0.2623, -0.008007, 0.965, -0.71, -0.3056, 0.6344, -0.71, -0.3056, 0.6344, -0.712, 0.2968, 0.6363, 0.2628, -0.007329, 0.9648, -0.1894, -0.3084, 0.9322, -0.1855, 0.2944, 0.9375, 0.2153, 0.5729, 0.7908, 0.2136, -0.5818, 0.7848, -0.7099, -0.306, 0.6344, -0.1893, -0.3082, 0.9323, 0.2136, -0.5818, 0.7848, -0.7893, -0.5766, 0.2111, -0.935, -0.2995, -0.1898, -0.9347, 0.3035, -0.1849, -0.7875, 0.576, 0.2191, -0.7881, -0.5786, 0.2098, -0.1862, -0.2774, 0.9425, -0.7033, 0.3239, 0.6328, -0.1925, 0.324, 0.9262, -0.71, -0.3056, 0.6344, -0.1896, -0.3086, 0.9321, 0.2136, -0.5818, 0.7848, -0.7893, -0.5766, 0.2111, -0.8635, 0.1064, -0.4931, -0.9733, 0.12, 0.1957, -0.8637, 0.1063, 0.4927, -0.7099, -0.3059, 0.6344, -0.1893, -0.3083, 0.9322, 0.2136, -0.5818, 0.7848, -0.7893, -0.5766, 0.2111, -0.7099, -0.3059, 0.6344, -0.1894, -0.3078, 0.9324, 0.2136, -0.5818, 0.7848, -0.7891, -0.5769, 0.2111, -0.7099, -0.3059, 0.6344, -0.7118, 0.2972, 0.6364, -0.1894, -0.3084, 0.9322, 0.2602, 0.01719, 0.9654, -0.7214, -0.2808, 0.6331, -0.7037, 0.3221, 0.6333, -0.1896, -0.3086, 0.9321, -0.7099, -0.3059, 0.6344, -0.7118, 0.2971, 0.6365, -0.7118, 0.2971, 0.6365, -0.1855, 0.2944, 0.9375, -0.1896, -0.3086, 0.9321, -0.1894, -0.3084, 0.9322, -0.7118, 0.2972, 0.6364, -0.1855, 0.2944, 0.9375, 0.2602, 0.01719, 0.9654, -0.7037, 0.3221, 0.6333, 0.2623, 0.01581, 0.9649, -0.7033, 0.3239, 0.6328, -0.7193, -0.278, 0.6366, -0.7933, -0.5679, 0.2193, -0.7834, 0.5853, 0.209, -0.7118, 0.2972, 0.6365, -0.7099, -0.3059, 0.6344, -0.7891, -0.5769, 0.2111, -0.7864, 0.578, 0.2178, 0.3724, -0.2529, 0.8929, 0.2456, -0.6165, 0.7481, 0.6353, -0.3076, 0.7083, 0.09721, 0.1752, 0.9797, 0.3724, -0.2529, 0.8929, 0.454, 0.5262, 0.719, 0.6353, -0.3076, 0.7083, 0.2627, -0.007913, 0.9648, 0.998, -1.746e-05, -0.06277, 0.6356, 0.2953, 0.7133, 0.2201, 0.5738, 0.7889, 0.6353, -0.3076, 0.7084, 0.2201, 0.5738, 0.7889, 0.2148, -0.5808, 0.7852, 0.6353, -0.3076, 0.7084, 0.454, 0.5262, 0.719, 0.3724, -0.2529, 0.8929, 0.6353, -0.3076, 0.7083, 0.6356, 0.2953, 0.7133, 0.6353, -0.3076, 0.7084, 0.9662, 0.01343, -0.2573, 0.9476, 0.08486, 0.308, 0.7453, 0.08213, 0.6616, 0.09409, 0.3237, 0.9415, 0.857, 0.3341, -0.3923, 0.6353, -0.3076, 0.7084, 0.2623, -0.008007, 0.965, 0.9662, 0.01343, -0.2573, 0.454, 0.5262, 0.719, 0.6353, -0.3076, 0.7083, 0.998, -1.746e-05, -0.06277, 0.9662, 0.01343, -0.2573, 0.2628, -0.007329, 0.9648, 0.2679, 0.003932, 0.9634, 0.2383, 0.01442, 0.9711, 0.9575, 0.02303, -0.2877, 0.2623, 0.01581, 0.9649, 0.2602, 0.01719, 0.9654, 0.9575, 0.02303, -0.2877, 0.9662, 0.01343, -0.2573, 0.2679, 0.003932, 0.9634, 0.2602, 0.01719, 0.9654, 0.9662, 0.01343, -0.2573, 0.9575, 0.02303, -0.2877, 0.2602, 0.01719, 0.9654, 0.2623, 0.01581, 0.9649, 0.2627, -0.00794, 0.9648, 0.6356, 0.2953, 0.7133, 0.998, -1.746e-05, -0.06277, 0.9662, 0.01343, -0.2573, 0.2623, -0.008007, 0.965, 0.2628, -0.007329, 0.9648, 0.998, -1.746e-05, -0.06277, 0.9662, 0.01343, -0.2573, 0.4966, 0.006785, -0.868, 0.4965, 0.006747, -0.868, 0.4965, 0.00675, -0.868, 0.9662, 0.01343, -0.2573, 0.4966, 0.006785, -0.868, 0.4965, 0.006738, -0.868, 0.998, -1.746e-05, -0.06277, 0.9662, 0.01343, -0.2573, 0.4965, 0.00675, -0.868, 0.4966, 0.006793, -0.868, 0.4966, 0.006793, -0.868, 0.4966, 0.006785, -0.868, 0.9662, 0.01343, -0.2573, 0.4965, 0.006714, -0.868, 0.4966, 0.006806, -0.868, 0.998, -1.746e-05, -0.06277, 0.998, -1.746e-05, -0.06277, 0.4965, 0.006738, -0.868, 0.4965, 0.006714, -0.868, 0.9575, 0.02303, -0.2877, 0.4952, 0.03674, -0.868, 0.496, 0.03965, -0.8674, -0.8635, 0.1064, -0.4931, -0.8635, 0.1064, -0.4931, -0.8635, 0.1064, -0.4931, -0.8634, 0.1064, -0.4931, -0.8634, 0.1064, -0.4931, -0.9732, 0.12, 0.1963, -0.9732, 0.12, 0.1963, -0.8635, 0.1064, -0.4931, -0.8634, 0.1064, -0.4931, -0.8634, 0.1064, -0.4931, -0.8502, 0.1048, 0.516, -0.9732, 0.12, 0.1963, -0.8637, 0.1063, 0.4927, -0.8634, 0.1064, -0.4931, -0.8635, 0.1064, -0.4931, -0.8635, 0.1064, -0.4931, -0.8635, 0.1064, -0.4931, -0.8635, 0.1064, -0.4931, -0.8635, 0.1064, -0.4931, -0.9733, 0.12, 0.1957, -0.8635, 0.1064, -0.4931, -0.9732, 0.12, 0.1963, -0.8502, 0.1048, 0.516, -0.2555, 0.0101, 0.9668, -0.1955, -0.3186, 0.9275, -0.9346, 0.3038, -0.1848, -0.6353, 0.3076, -0.7084, -0.868, 0.004421, -0.4965, -0.9347, 0.3035, -0.1849, -0.868, 0.004436, -0.4965, -0.868, 0.004421, -0.4965, -0.868, 0.004421, -0.4965, -0.868, 0.004476, -0.4965, -0.9346, 0.3038, -0.1848, -0.6359, 0.3059, -0.7086, -0.9347, 0.3035, -0.1849, -0.868, 0.004476, -0.4965, -0.868, 0.004476, -0.4965, -0.868, 0.004467, -0.4965, -0.6359, 0.3059, -0.7086, -0.6353, 0.3076, -0.7084, -0.9347, 0.3035, -0.1849, -0.868, 0.004421, -0.4965, -0.9347, 0.3035, -0.1849, -0.6353, 0.3078, -0.7083, -0.868, 0.004476, -0.4965, -0.6356, -0.2956, -0.7132, -0.935, -0.2995, -0.1898, -0.868, 0.00444, -0.4965, -0.635, -0.2972, -0.713, -0.868, 0.004462, -0.4965, -0.868, 0.00444, -0.4965, -0.868, 0.004484, -0.4965, -0.868, 0.004436, -0.4965, -0.935, -0.2994, -0.1898, -0.6356, -0.2955, -0.7132, -0.935, -0.2995, -0.1898, -0.868, 0.004484, -0.4965, -0.868, 0.004484, -0.4965, -0.935, -0.2994, -0.1898, -0.6356, -0.2955, -0.7132, -0.635, -0.2972, -0.713, -0.868, 0.00444, -0.4965, -0.935, -0.2995, -0.1898, -0.868, 0.004484, -0.4965, -0.935, -0.2995, -0.1898, -0.868, 0.00444, -0.4965, -0.868, 0.00446, -0.4965, -0.6354, 0.3073, -0.7084, -0.868, 0.00444, -0.4965, -0.6353, 0.3077, -0.7083, -0.9347, 0.3035, -0.1849, -0.868, 0.00444, -0.4965, -0.6354, 0.3073, -0.7084, -0.9347, 0.3035, -0.1849, -0.868, 0.00444, -0.4965, -0.868, 0.00445, -0.4965, -0.9347, 0.3035, -0.1849, -0.6353, 0.3076, -0.7084, -0.9347, 0.3035, -0.1849, -0.868, 0.004446, -0.4965, -0.868, 0.00445, -0.4965, -0.9347, 0.3035, -0.1849, -0.6353, 0.3077, -0.7083, -0.868, 0.00444, -0.4965, -0.6353, 0.3076, -0.7084, -0.9347, 0.3035, -0.1849, -0.868, 0.00445, -0.4965, -0.935, -0.2995, -0.1898, -0.6355, -0.2958, -0.7132, -0.868, 0.004457, -0.4965, -0.868, 0.004472, -0.4965, -0.868, 0.004457, -0.4965, -0.6355, -0.2958, -0.7132, -0.868, 0.004404, -0.4965, -0.868, 0.004434, -0.4965, -0.935, -0.2995, -0.1898, -0.6356, -0.2954, -0.7132, -0.935, -0.2995, -0.1898, -0.868, 0.004404, -0.4965, -0.868, 0.004404, -0.4965, -0.935, -0.2995, -0.1898, -0.6356, -0.2954, -0.7132, -0.935, -0.2995, -0.1898, -0.868, 0.004457, -0.4965, -0.6356, -0.2956, -0.7132, -0.868, 0.004404, -0.4965, -0.935, -0.2995, -0.1898, -0.868, 0.004457, -0.4965, -0.7099, -0.3058, 0.6344, -0.1894, -0.3084, 0.9322, 0.6353, -0.3076, 0.7083, -0.7099, -0.3057, 0.6344, -0.1894, -0.3078, 0.9324, 0.6353, -0.3076, 0.7083, -0.7099, -0.3059, 0.6344, 0.2627, -0.007913, 0.9648, 0.6353, -0.3076, 0.7083, 0.6353, -0.3076, 0.7083, -0.4964, -0.006327, 0.8681, -0.7099, -0.3058, 0.6344, -0.4966, -0.00671, 0.868, -0.1893, -0.3082, 0.9323, -0.4964, -0.006327, 0.8681, -0.7099, -0.306, 0.6344, -0.1893, -0.3084, 0.9322, -0.4964, -0.006327, 0.8681, -0.1894, -0.3078, 0.9324, -0.7099, -0.3059, 0.6344, 0.6353, -0.3076, 0.7083, -0.1893, -0.3084, 0.9322, -0.7099, -0.3058, 0.6344, -0.4964, -0.006327, 0.8681, -0.4964, -0.006327, 0.8681, -0.1893, -0.3082, 0.9323, -0.7099, -0.306, 0.6344, -0.1855, 0.2944, 0.9375, -0.7464, -0.004987, 0.6655, 0.6356, 0.2953, 0.7133, -0.7118, 0.2972, 0.6364, -0.1855, 0.2944, 0.9375, -0.4965, -0.006731, 0.868, -0.4965, -0.006745, 0.868, -0.4965, -0.006731, 0.868, -0.1855, 0.2944, 0.9375, 0.6356, 0.2953, 0.7133, 0.2627, -0.00794, 0.9648, -0.7118, 0.2972, 0.6365, -0.7118, 0.2972, 0.6365, -0.1855, 0.2944, 0.9375, 0.6356, 0.2953, 0.7133, -0.7464, -0.004987, 0.6655, -0.7118, 0.2972, 0.6364, -0.4965, -0.006731, 0.868, 0.6356, 0.2953, 0.7133, -0.1855, 0.2944, 0.9375, -0.7118, 0.2971, 0.6365, -0.7464, -0.004987, 0.6655, -0.4965, -0.006731, 0.868, 0.6356, 0.2953, 0.7133, -0.1896, -0.3086, 0.9321, -0.71, -0.3056, 0.6344, 0.6353, -0.3076, 0.7084, 0.2623, -0.008007, 0.965, 0.6353, -0.3076, 0.7084, -0.71, -0.3056, 0.6344, -0.4965, -0.006421, 0.868, -0.4965, -0.006762, 0.868, -0.1893, -0.3084, 0.9322, -0.1893, -0.3084, 0.9322, -0.7099, -0.306, 0.6344, -0.4965, -0.006421, 0.868, -0.1893, -0.3083, 0.9322, -0.7099, -0.3059, 0.6344, -0.4965, -0.006421, 0.868, -0.7099, -0.3059, 0.6344, -0.1896, -0.3086, 0.9321, 0.6353, -0.3076, 0.7084, -0.7099, -0.3059, 0.6344, 0.6353, -0.3076, 0.7084, -0.4965, -0.006421, 0.868, -0.4965, -0.006421, 0.868, -0.7099, -0.306, 0.6344, -0.1893, -0.3083, 0.9322, -0.7099, -0.3059, 0.6344, 0.6353, -0.3076, 0.7084, -0.1894, -0.3084, 0.9322, -0.712, 0.2968, 0.6363, -0.1855, 0.2944, 0.9375, 0.2679, 0.003932, 0.9634, -0.1855, 0.2944, 0.9375, -0.7118, 0.2972, 0.6364, 0.2679, 0.003932, 0.9634, -0.1855, 0.2944, 0.9375, -0.7118, 0.2971, 0.6365, 0.2679, 0.003932, 0.9634, 0.2679, 0.003932, 0.9634, 0.2628, -0.007329, 0.9648, -0.712, 0.2968, 0.6363, -0.4965, -0.006733, 0.868, -0.4965, -0.007054, 0.868, -0.1855, 0.2944, 0.9375, -0.1855, 0.2943, 0.9376, -0.7118, 0.2973, 0.6364, -0.4965, -0.007054, 0.868, -0.1855, 0.2944, 0.9375, -0.4965, -0.007054, 0.868, -0.7118, 0.2973, 0.6364, 0.2679, 0.003932, 0.9634, -0.7118, 0.2971, 0.6365, -0.1855, 0.2944, 0.9375, -0.7118, 0.2972, 0.6364, -0.1855, 0.2943, 0.9376, -0.4965, -0.007054, 0.868, -0.7214, -0.2808, 0.6331, 0.2602, 0.01719, 0.9654, 0.2679, 0.003932, 0.9634, 0.2679, 0.003932, 0.9634, -0.4963, 0.02505, 0.8678, -0.7193, -0.278, 0.6366, -0.4963, 0.02505, 0.8678, -0.4966, 0.02318, 0.8676, -0.1843, -0.2858, 0.9404, -0.1862, -0.2774, 0.9425, -0.7214, -0.2808, 0.6331, 0.2679, 0.003932, 0.9634, -0.4963, 0.02505, 0.8678, -0.1843, -0.2858, 0.9404, -0.7193, -0.278, 0.6366, -0.4968, 0.02497, 0.8675, -0.4972, 0.02334, 0.8673, -0.1932, 0.3174, 0.9284, 0.2383, 0.01442, 0.9711, 0.2623, 0.01581, 0.9649, -0.7037, 0.3221, 0.6333, -0.7037, 0.3221, 0.6333, -0.1925, 0.324, 0.9262, 0.2383, 0.01442, 0.9711, -0.7033, 0.3239, 0.6328, -0.1932, 0.3174, 0.9284, -0.4972, 0.02334, 0.8673, -0.4972, 0.02334, 0.8673, 0.2383, 0.01442, 0.9711, -0.7033, 0.3239, 0.6328, 0.2136, -0.5818, 0.7848, 0.2153, 0.5729, 0.7908, -0.7893, -0.5766, 0.2111, -0.7893, -0.5766, 0.2111, 0.2153, 0.5729, 0.7908, -0.7864, 0.578, 0.2178, -0.7891, -0.5769, 0.2111, 0.2136, -0.5818, 0.7848, 0.2153, 0.5729, 0.7908, 0.2153, 0.5729, 0.7908, -0.7864, 0.578, 0.2178, -0.7891, -0.5769, 0.2111, 0.2136, -0.5818, 0.7848, 0.2607, -0.007917, 0.9654, -0.7893, -0.5766, 0.2111, -0.7893, -0.5766, 0.2111, 0.2607, -0.007917, 0.9654, -0.9643, -0.00163, 0.2646, -0.7893, -0.5766, 0.2111, 0.2136, -0.5818, 0.7848, 0.2153, 0.5729, 0.7908, 0.2153, 0.5729, 0.7908, -0.7864, 0.578, 0.2178, -0.7893, -0.5766, 0.2111, -0.7893, -0.5766, 0.2111, 0.2136, -0.5818, 0.7848, 0.2153, 0.5729, 0.7908, 0.2153, 0.5729, 0.7908, -0.7864, 0.578, 0.2178, -0.7893, -0.5766, 0.2111, -0.7933, -0.5679, 0.2193, 0.2056, -0.5748, 0.792, -0.7834, 0.5853, 0.209, 0.2056, -0.5748, 0.792, 0.2217, 0.5814, 0.7828, -0.7834, 0.5853, 0.209, -0.7893, -0.5766, 0.2111, 0.2136, -0.5818, 0.7848, 0.2153, 0.5729, 0.7908, 0.2153, 0.5729, 0.7908, -0.7864, 0.578, 0.2178, -0.7893, -0.5766, 0.2111, -0.7905, -0.5701, 0.2236, 0.2085, -0.5715, 0.7937, 0.2186, 0.5856, 0.7806, -0.7893, -0.5766, 0.2111, 0.2136, -0.5818, 0.7848, 0.2153, 0.5729, 0.7908, 0.2153, 0.5729, 0.7908, -0.7865, 0.5777, 0.2182, -0.7893, -0.5766, 0.2111, -0.7905, -0.5701, 0.2236, 0.2186, 0.5856, 0.7806, -0.7872, 0.5817, 0.2047, -0.7893, -0.5766, 0.2111, 0.2153, 0.5729, 0.7908, -0.7864, 0.5781, 0.2178, 0.2136, -0.5818, 0.7848, 0.2153, 0.5729, 0.7908, -0.7893, -0.5766, 0.2111, -0.7118, 0.2973, 0.6364, -0.7099, -0.306, 0.6344, -0.7893, -0.5766, 0.2111, -0.7864, 0.578, 0.2178, -0.1855, 0.2943, 0.9376, -0.7118, 0.2972, 0.6364, -0.7864, 0.578, 0.2178, 0.2153, 0.5729, 0.7908, -0.1894, -0.3078, 0.9324, -0.1855, 0.2944, 0.9375, 0.2153, 0.5729, 0.7908, 0.2136, -0.5818, 0.7848, -0.7037, 0.3221, 0.6333, -0.7214, -0.2808, 0.6331, -0.7905, -0.5701, 0.2236, -0.7872, 0.5817, 0.2047, -0.7193, -0.278, 0.6366, -0.1843, -0.2858, 0.9404, 0.2056, -0.5748, 0.792, -0.7933, -0.5679, 0.2193, -0.1893, -0.3083, 0.9322, -0.1855, 0.2943, 0.9376, 0.2153, 0.5729, 0.7908, 0.2136, -0.5818, 0.7848, -0.1893, -0.3082, 0.9323, -0.1855, 0.2944, 0.9375, 0.2153, 0.5729, 0.7908, 0.2136, -0.5818, 0.7848, -0.1893, -0.3084, 0.9322, 0.2646, -0.007902, 0.9643, 0.2607, -0.007917, 0.9654, 0.2136, -0.5818, 0.7848, -0.1855, 0.2944, 0.9375, -0.7118, 0.2972, 0.6365, -0.7864, 0.578, 0.2178, 0.2153, 0.5729, 0.7908, -0.7118, 0.2972, 0.6364, -0.7099, -0.306, 0.6344, -0.7893, -0.5766, 0.2111, -0.7864, 0.578, 0.2178, -0.7118, 0.2971, 0.6365, -0.7099, -0.3059, 0.6344, -0.7893, -0.5766, 0.2111, -0.7864, 0.5781, 0.2178, -0.7099, -0.3057, 0.6344, -0.1894, -0.3084, 0.9322, 0.2136, -0.5818, 0.7848, -0.7893, -0.5766, 0.2111, -0.7099, -0.3059, 0.6344, -0.1894, -0.3084, 0.9322, 0.2136, -0.5818, 0.7848, -0.7893, -0.5766, 0.2111, -0.7214, -0.2808, 0.6331, -0.1862, -0.2774, 0.9425, 0.2085, -0.5715, 0.7937, -0.7905, -0.5701, 0.2236, -0.1896, -0.3086, 0.9321, -0.1855, 0.2944, 0.9375, 0.2153, 0.5729, 0.7908, 0.2136, -0.5818, 0.7848, -0.1893, -0.3084, 0.9322, -0.1855, 0.2944, 0.9375, 0.2153, 0.5729, 0.7908, 0.2136, -0.5818, 0.7848, -0.1925, 0.324, 0.9262, -0.7037, 0.3221, 0.6333, -0.7872, 0.5817, 0.2047, 0.2186, 0.5856, 0.7806, -0.1855, 0.2944, 0.9375, -0.7118, 0.2972, 0.6364, -0.7864, 0.578, 0.2178, 0.2153, 0.5729, 0.7908, -0.1855, 0.2944, 0.9375, -0.7118, 0.2973, 0.6364, -0.7864, 0.578, 0.2178, 0.2153, 0.5729, 0.7908, -0.1843, -0.2858, 0.9404, -0.1932, 0.3174, 0.9284, 0.2217, 0.5814, 0.7828, 0.2056, -0.5748, 0.792, -0.215, -0.5711, -0.7922, -0.7881, -0.5786, 0.2098, -0.7875, 0.576, 0.2191, -0.2148, -0.5709, -0.7925, -0.7881, -0.5786, 0.2098, -0.7875, 0.576, 0.2191, -0.214, 0.5836, -0.7834, -0.215, -0.5711, -0.7922, -0.7875, 0.576, 0.2191, -0.2142, 0.5838, -0.7831, -0.2148, -0.5709, -0.7925, -0.7875, 0.576, 0.2191, -0.2142, 0.5838, -0.7831, -0.2148, -0.5708, -0.7925, -0.7875, 0.576, 0.2192, -0.2148, -0.5708, -0.7925, -0.7881, -0.5786, 0.2098, -0.7875, 0.576, 0.2192, -0.7875, 0.576, 0.2191, -0.2142, 0.5838, -0.7831, -0.2148, -0.5708, -0.7925, -0.2148, -0.5708, -0.7925, -0.7881, -0.5786, 0.2098, -0.7875, 0.576, 0.2191, -0.7875, 0.576, 0.2192, -0.2142, 0.5838, -0.7831, -0.2148, -0.5708, -0.7925, -0.2148, -0.5708, -0.7925, -0.7881, -0.5786, 0.2098, -0.7875, 0.576, 0.2192, -0.2159, -0.5722, -0.7912, -0.7881, -0.5786, 0.2098, -0.7875, 0.576, 0.2191, -0.2131, 0.5825, -0.7844, -0.2159, -0.5722, -0.7912, -0.7875, 0.576, 0.2191, -0.6356, -0.2956, -0.7132, -0.935, -0.2995, -0.1898, -0.7881, -0.5786, 0.2098, -0.2148, -0.5708, -0.7925, -0.6356, -0.2955, -0.7132, -0.935, -0.2994, -0.1898, -0.7881, -0.5786, 0.2098, -0.2148, -0.5708, -0.7925, -0.6353, 0.3076, -0.7084, -0.6356, -0.2954, -0.7132, -0.2148, -0.5709, -0.7925, -0.2142, 0.5838, -0.7831, -0.9347, 0.3035, -0.1849, -0.6359, 0.3059, -0.7086, -0.2131, 0.5825, -0.7844, -0.7875, 0.576, 0.2191, -0.9346, 0.3038, -0.1848, -0.6353, 0.3078, -0.7083, -0.2142, 0.5838, -0.7831, -0.7875, 0.576, 0.2192, -0.6353, 0.3078, -0.7083, -0.6356, -0.2956, -0.7132, -0.2148, -0.5708, -0.7925, -0.2142, 0.5838, -0.7831, -0.6353, 0.3076, -0.7084, -0.6356, -0.2955, -0.7132, -0.2148, -0.5708, -0.7925, -0.2142, 0.5838, -0.7831, -0.935, -0.2995, -0.1898, -0.9347, 0.3035, -0.1849, -0.7875, 0.576, 0.2192, -0.7881, -0.5786, 0.2098, -0.6354, 0.3073, -0.7084, -0.6355, -0.2958, -0.7132, -0.215, -0.5711, -0.7922, -0.214, 0.5836, -0.7834, -0.9347, 0.3035, -0.1849, -0.6353, 0.3076, -0.7084, -0.2142, 0.5838, -0.7831, -0.7875, 0.576, 0.2191, -0.6355, -0.2958, -0.7132, -0.935, -0.2995, -0.1898, -0.7881, -0.5786, 0.2098, -0.215, -0.5711, -0.7922, -0.6353, 0.3077, -0.7083, -0.6356, -0.2956, -0.7132, -0.2148, -0.5708, -0.7925, -0.2142, 0.5838, -0.7831, 0.2519, -0.6576, 0.71, -0.1955, -0.3186, 0.9275, -0.8432, -0.5, 0.1974, -0.2736, -0.5259, -0.8054, -0.9733, 0.12, 0.1957, -0.9732, 0.12, 0.1963, -0.1955, -0.3186, 0.9275, 0.2519, -0.6576, 0.71, -0.2736, -0.5259, -0.8054, -0.962, 0.08957, 0.258, -0.2557, 0.059, -0.965, -0.2736, -0.5259, -0.8054, -0.8432, -0.5, 0.1974, -0.962, 0.08957, 0.258, -0.1955, -0.3186, 0.9275, -0.2555, 0.0101, 0.9668, -0.962, 0.08957, 0.258, -0.8432, -0.5, 0.1974, 0.9657, -0.04539, 0.2555, 0.2519, -0.6576, 0.71, -0.2736, -0.5259, -0.8054, -0.2557, 0.059, -0.965, -0.868, 0.00446, -0.4965, -0.868, 0.004448, -0.4965, -0.868, 0.004448, -0.4965, -0.868, 0.00446, -0.4965, -0.868, 0.004448, -0.4965, -0.868, 0.004449, -0.4965, -0.868, 0.004449, -0.4965, -0.868, 0.004448, -0.4965, -0.868, 0.004449, -0.4965, -0.868, 0.00446, -0.4965, -0.868, 0.00446, -0.4965, -0.868, 0.004449, -0.4965, -0.868, 0.004462, -0.4965, -0.868, 0.004462, -0.4965, -0.868, 0.004462, -0.4965, -0.4557, 0.3898, 0.8002, 0.4561, 0.4022, -0.7938, 0.4561, 0.4022, -0.7938, -0.4557, 0.3898, 0.8002, 0.4561, 0.4022, -0.7938, -0.000526, -1.0, -0.008057, -0.0005173, -1.0, -0.008072, 0.4561, 0.4022, -0.7938, 0.9476, 0.08486, 0.308, 0.7908, -0.4159, 0.4491, 0.3423, 0.4877, 0.8031, 0.454, 0.5262, 0.719, 0.7908, -0.4159, 0.4491, 0.7453, 0.08213, 0.6616, 0.998, -1.746e-05, -0.06277, 0.3423, 0.4877, 0.8031, 0.7453, 0.08213, 0.6616, 0.9476, 0.08486, 0.308, 0.454, 0.5262, 0.719, 0.998, -1.746e-05, -0.06277, 0.4981, -0.8211, 0.2786, 0.857, 0.3341, -0.3923, 0.09409, 0.3237, 0.9415, 0.7453, 0.08213, 0.6616, 0.7908, -0.4159, 0.4491, 0.4981, -0.8211, 0.2786, 0.09409, 0.3237, 0.9415, 0.7908, -0.4159, 0.4491, 0.9476, 0.08486, 0.308, 0.857, 0.3341, -0.3923, 0.4981, -0.8211, 0.2786])] * 3)])

# ---- objects
ob_light = bpy.data.objects.new('Light', light_light)
ob_camera = bpy.data.objects.new('Camera', cam_camera)
ob_mesh_078_id613 = bpy.data.objects.new('Mesh.078_ID613', me_mesh_078_id613)

# ---- transforms, parenting, visibility, modifiers, constraints
ob_light.location = (4.076, 1.005, 5.904)
ob_light.rotation_euler = (0.6503, 0.05522, 1.866)
ob_light.lock_rotations_4d = False
ob_light.empty_display_type = 'ARROWS'
ob_light.color = (0.0, 0.0, 0.0, 0.0)
ob_light.lineart.crease_threshold = 0.0
ob_camera.location = (7.359, -6.926, 4.958)
ob_camera.rotation_euler = (1.109, 0.0, 0.8149)
ob_camera.lock_rotations_4d = False
ob_camera.empty_display_type = 'ARROWS'
ob_camera.color = (0.0, 0.0, 0.0, 0.0)
ob_camera.display_type = 'WIRE'
ob_camera.lineart.crease_threshold = 0.0
ob_mesh_078_id613.location = (0.0, 0.0, 0.0)
ob_mesh_078_id613.rotation_euler = (1.571, -0.0, 0.0)
ob_mesh_078_id613.scale = (4.276, 4.276, 4.276)
ob_mesh_078_id613.lineart.crease_threshold = 0.0

# ---- collection membership
col_collection.objects.link(ob_light)
col_collection.objects.link(ob_camera)
col_collection.objects.link(ob_mesh_078_id613)

# ---- scene / render settings (as saved in the file)
scene.camera = ob_camera
scene.frame_start = 1; scene.frame_end = 250; scene.frame_set(73)
scene.render.engine = 'BLENDER_EEVEE_NEXT'
scene.cycles.use_denoising = False
scene.cycles.samples = 128
scene.cycles.sampling_pattern = 'TABULATED_SOBOL'
scene.cycles.use_adaptive_sampling = False
scene.cycles.use_light_tree = False
scene.eevee.ray_tracing_options.trace_max_roughness = 0.0
scene.view_settings.view_transform = 'Filmic'
bpy.context.view_layer.update()
